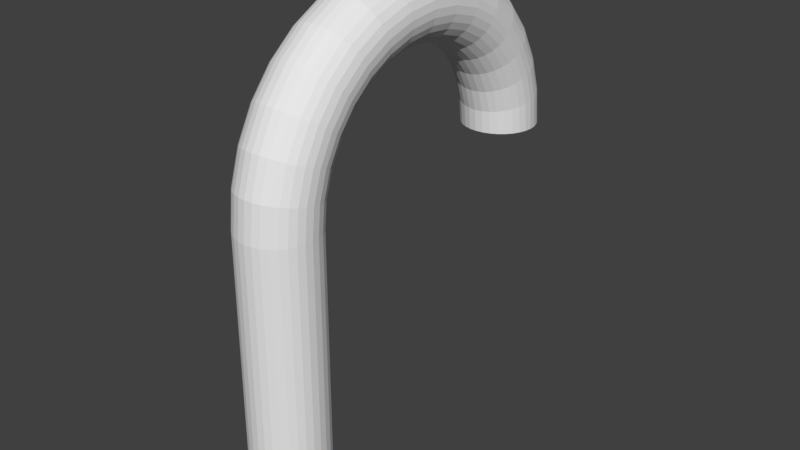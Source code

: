 # Source: candycane.blend  (saved by Blender 2.78.0; exported with 4.5.12 LTS)
import bpy
from mathutils import Matrix  # noqa: F401  (used for matrix-valued properties, if any)

bpy.ops.wm.read_factory_settings(use_empty=True)
scene = bpy.context.scene
scene.name = 'Scene'

# ---- collections
col_collection_1 = bpy.data.collections.new('Collection 1'); scene.collection.children.link(col_collection_1)

# ---- world
world_world = bpy.data.worlds.new('World'); scene.world = world_world
world_world.color = (0.05088, 0.05088, 0.05088)
world_world.use_sun_shadow = False
world_world.sun_shadow_jitter_overblur = 0.0
world_world.cycles.sampling_method = 'MANUAL'

# ---- meshes
me_cylinder_003 = bpy.data.meshes.new('Cylinder.003')
me_cylinder_003.from_pydata([(1.8e-14, 9.0, 1.005), (0.1951, 8.981, 1.005), (0.3827, 8.924, 1.005), (0.5556, 8.831, 1.005), (0.7071, 8.707, 1.005), (0.8315, 8.556, 1.005), (0.9239, 8.383, 1.005), (0.9808, 8.195, 1.005), (1.0, 8.0, 1.005), (0.9808, 7.805, 1.005), (0.9239, 7.617, 1.005), (0.8315, 7.444, 1.005), (0.7071, 7.293, 1.005), (0.5556, 7.169, 1.005), (0.3827, 7.076, 1.005), (0.1951, 7.019, 1.005), (2.712e-14, 7.0, 1.005), (-0.1951, 7.019, 1.005), (-0.3827, 7.076, 1.005), (-0.5556, 7.169, 1.005), (-0.7071, 7.293, 1.005), (-0.8315, 7.444, 1.005), (-0.9239, 7.617, 1.005), (-0.9808, 7.805, 1.005), (-1.0, 8.0, 1.005), (-0.9808, 8.195, 1.005), (-0.9239, 8.383, 1.005), (-0.8315, 8.556, 1.005), (-0.7071, 8.707, 1.005), (-0.5556, 8.831, 1.005), (-0.3827, 8.924, 1.005), (-0.1951, 8.981, 1.005), (-7.364e-08, 8.904, 1.249), (0.1951, 8.885, 1.248), (0.3827, 8.829, 1.245), (0.5556, 8.739, 1.241), (0.7071, 8.617, 1.235), (0.8315, 8.468, 1.227), (0.9239, 8.298, 1.219), (0.9808, 8.114, 1.21), (1.0, 7.923, 1.2), (0.9808, 7.732, 1.191), (0.9239, 7.548, 1.181), (0.8315, 7.378, 1.173), (0.7071, 7.23, 1.166), (0.5556, 7.108, 1.16), (0.3827, 7.017, 1.155), (0.1951, 6.961, 1.152), (-4.419e-08, 6.942, 1.151), (-0.1951, 6.961, 1.152), (-0.3827, 7.017, 1.155), (-0.5556, 7.108, 1.16), (-0.7071, 7.23, 1.166), (-0.8315, 7.378, 1.173), (-0.9239, 7.548, 1.181), (-0.9808, 7.732, 1.191), (-1.0, 7.923, 1.2), (-0.9808, 8.114, 1.21), (-0.9239, 8.298, 1.219), (-0.8315, 8.468, 1.227), (-0.7071, 8.617, 1.235), (-0.5556, 8.739, 1.241), (-0.3827, 8.829, 1.245), (-0.1951, 8.885, 1.248), (-1.445e-07, 8.619, 1.483), (0.1951, 8.602, 1.482), (0.3827, 8.549, 1.476), (0.5556, 8.464, 1.467), (0.7071, 8.349, 1.455), (0.8315, 8.209, 1.441), (0.9239, 8.049, 1.424), (0.9808, 7.876, 1.406), (1.0, 7.696, 1.388), (0.9808, 7.515, 1.369), (0.9239, 7.342, 1.351), (0.8315, 7.182, 1.335), (0.7071, 7.042, 1.32), (0.5556, 6.927, 1.308), (0.3827, 6.842, 1.299), (0.1951, 6.789, 1.294), (-8.668e-08, 6.772, 1.292), (-0.1951, 6.789, 1.294), (-0.3827, 6.842, 1.299), (-0.5556, 6.927, 1.308), (-0.7071, 7.042, 1.32), (-0.8315, 7.182, 1.335), (-0.9239, 7.342, 1.351), (-0.9808, 7.515, 1.369), (-1.0, 7.696, 1.388), (-0.9808, 7.876, 1.406), (-0.9239, 8.049, 1.424), (-0.8315, 8.209, 1.441), (-0.7071, 8.349, 1.455), (-0.5556, 8.464, 1.467), (-0.3827, 8.549, 1.476), (-0.1951, 8.602, 1.482), (-2.097e-07, 8.157, 1.699), (0.1951, 8.141, 1.697), (0.3827, 8.094, 1.689), (0.5556, 8.017, 1.676), (0.7071, 7.914, 1.659), (0.8315, 7.788, 1.638), (0.9239, 7.644, 1.614), (0.9808, 7.488, 1.588), (1.0, 7.326, 1.561), (0.9808, 7.164, 1.533), (0.9239, 7.008, 1.507), (0.8315, 6.864, 1.483), (0.7071, 6.738, 1.462), (0.5556, 6.635, 1.445), (0.3827, 6.558, 1.432), (0.1951, 6.51, 1.424), (-1.258e-07, 6.494, 1.422), (-0.1951, 6.51, 1.424), (-0.3827, 6.558, 1.432), (-0.5556, 6.635, 1.445), (-0.7071, 6.738, 1.462), (-0.8315, 6.864, 1.483), (-0.9239, 7.008, 1.507), (-0.9808, 7.164, 1.533), (-1.0, 7.326, 1.561), (-0.9808, 7.488, 1.588), (-0.9239, 7.644, 1.614), (-0.8315, 7.788, 1.638), (-0.7071, 7.914, 1.659), (-0.5556, 8.017, 1.676), (-0.3827, 8.094, 1.689), (-0.1951, 8.141, 1.697), (-2.669e-07, 7.536, 1.889), (0.1951, 7.522, 1.885), (0.3827, 7.482, 1.875), (0.5556, 7.416, 1.859), (0.7071, 7.328, 1.837), (0.8315, 7.221, 1.81), (0.9239, 7.099, 1.78), (0.9808, 6.966, 1.747), (1.0, 6.828, 1.712), (0.9808, 6.69, 1.678), (0.9239, 6.558, 1.644), (0.8315, 6.436, 1.614), (0.7071, 6.328, 1.587), (0.5556, 6.24, 1.565), (0.3827, 6.175, 1.549), (0.1951, 6.135, 1.539), (-1.602e-07, 6.121, 1.535), (-0.1951, 6.135, 1.539), (-0.3827, 6.175, 1.549), (-0.5556, 6.24, 1.565), (-0.7071, 6.328, 1.587), (-0.8315, 6.436, 1.614), (-0.9239, 6.558, 1.644), (-0.9808, 6.69, 1.678), (-1.0, 6.828, 1.712), (-0.9808, 6.966, 1.747), (-0.9239, 7.099, 1.78), (-0.8315, 7.221, 1.81), (-0.7071, 7.328, 1.837), (-0.5556, 7.416, 1.859), (-0.3827, 7.482, 1.875), (-0.1951, 7.522, 1.885), (-3.139e-07, 6.778, 2.044), (0.1951, 6.767, 2.04), (0.3827, 6.736, 2.029), (0.5556, 6.684, 2.009), (0.7071, 6.615, 1.983), (0.8315, 6.531, 1.952), (0.9239, 6.435, 1.916), (0.9808, 6.331, 1.877), (1.0, 6.222, 1.836), (0.9808, 6.114, 1.796), (0.9239, 6.01, 1.757), (0.8315, 5.914, 1.721), (0.7071, 5.829, 1.689), (0.5556, 5.76, 1.664), (0.3827, 5.709, 1.644), (0.1951, 5.677, 1.633), (-1.883e-07, 5.667, 1.629), (-0.1951, 5.677, 1.633), (-0.3827, 5.709, 1.644), (-0.5556, 5.76, 1.664), (-0.7071, 5.829, 1.689), (-0.8315, 5.914, 1.721), (-0.9239, 6.01, 1.757), (-0.9808, 6.114, 1.796), (-1.0, 6.222, 1.836), (-0.9808, 6.331, 1.877), (-0.9239, 6.435, 1.916), (-0.8315, 6.531, 1.952), (-0.7071, 6.615, 1.983), (-0.5556, 6.684, 2.009), (-0.3827, 6.736, 2.029), (-0.1951, 6.767, 2.04), (-3.488e-07, 5.913, 2.16), (0.1951, 5.906, 2.155), (0.3827, 5.884, 2.142), (0.5556, 5.849, 2.121), (0.7071, 5.801, 2.092), (0.8315, 5.743, 2.057), (0.9239, 5.677, 2.017), (0.9808, 5.605, 1.974), (1.0, 5.531, 1.929), (0.9808, 5.456, 1.884), (0.9239, 5.384, 1.84), (0.8315, 5.318, 1.801), (0.7071, 5.26, 1.766), (0.5556, 5.213, 1.737), (0.3827, 5.177, 1.715), (0.1951, 5.155, 1.702), (-2.093e-07, 5.148, 1.698), (-0.1951, 5.155, 1.702), (-0.3827, 5.177, 1.715), (-0.5556, 5.213, 1.737), (-0.7071, 5.26, 1.766), (-0.8315, 5.318, 1.801), (-0.9239, 5.384, 1.84), (-0.9808, 5.456, 1.884), (-1.0, 5.531, 1.929), (-0.9808, 5.605, 1.974), (-0.9239, 5.677, 2.017), (-0.8315, 5.743, 2.057), (-0.7071, 5.801, 2.092), (-0.5556, 5.849, 2.121), (-0.3827, 5.884, 2.142), (-0.1951, 5.906, 2.155), (-3.702e-07, 4.975, 2.231), (0.1951, 4.972, 2.226), (0.3827, 4.961, 2.212), (0.5556, 4.943, 2.19), (0.7071, 4.918, 2.159), (0.8315, 4.889, 2.122), (0.9239, 4.855, 2.08), (0.9808, 4.818, 2.034), (1.0, 4.78, 1.986), (0.9808, 4.742, 1.938), (0.9239, 4.706, 1.892), (0.8315, 4.672, 1.85), (0.7071, 4.642, 1.812), (0.5556, 4.618, 1.782), (0.3827, 4.6, 1.759), (0.1951, 4.589, 1.745), (-2.221e-07, 4.585, 1.741), (-0.1951, 4.589, 1.745), (-0.3827, 4.6, 1.759), (-0.5556, 4.618, 1.782), (-0.7071, 4.642, 1.812), (-0.8315, 4.672, 1.85), (-0.9239, 4.706, 1.892), (-0.9808, 4.742, 1.938), (-1.0, 4.78, 1.986), (-0.9808, 4.818, 2.034), (-0.9239, 4.855, 2.08), (-0.8315, 4.889, 2.122), (-0.7071, 4.918, 2.159), (-0.5556, 4.943, 2.19), (-0.3827, 4.961, 2.212), (-0.1951, 4.972, 2.226), (-3.775e-07, 4.0, 2.255), (0.1951, 4.0, 2.25), (0.3827, 4.0, 2.236), (0.5556, 4.0, 2.213), (0.7071, 4.0, 2.182), (0.8315, 4.0, 2.144), (0.9239, 4.0, 2.101), (0.9808, 4.0, 2.054), (1.0, 4.0, 2.005), (0.9808, 4.0, 1.956), (0.9239, 4.0, 1.909), (0.8315, 4.0, 1.866), (0.7071, 4.0, 1.828), (0.5556, 4.0, 1.797), (0.3827, 4.0, 1.774), (0.1951, 4.0, 1.76), (-2.265e-07, 4.0, 1.755), (-0.1951, 4.0, 1.76), (-0.3827, 4.0, 1.774), (-0.5556, 4.0, 1.797), (-0.7071, 4.0, 1.828), (-0.8315, 4.0, 1.866), (-0.9239, 4.0, 1.909), (-0.9808, 4.0, 1.956), (-1.0, 4.0, 2.005), (-0.9808, 4.0, 2.054), (-0.9239, 4.0, 2.101), (-0.8315, 4.0, 2.144), (-0.7071, 4.0, 2.182), (-0.5556, 4.0, 2.213), (-0.3827, 4.0, 2.236), (-0.1951, 4.0, 2.25), (-3.702e-07, 3.025, 2.231), (0.1951, 3.028, 2.226), (0.3827, 3.039, 2.212), (0.5556, 3.057, 2.19), (0.7071, 3.082, 2.159), (0.8315, 3.111, 2.122), (0.9239, 3.145, 2.08), (0.9808, 3.182, 2.034), (1.0, 3.22, 1.986), (0.9808, 3.258, 1.938), (0.9239, 3.294, 1.892), (0.8315, 3.328, 1.85), (0.7071, 3.358, 1.812), (0.5556, 3.382, 1.782), (0.3827, 3.4, 1.759), (0.1951, 3.411, 1.745), (-2.221e-07, 3.415, 1.741), (-0.1951, 3.411, 1.745), (-0.3827, 3.4, 1.759), (-0.5556, 3.382, 1.782), (-0.7071, 3.358, 1.812), (-0.8315, 3.328, 1.85), (-0.9239, 3.294, 1.892), (-0.9808, 3.258, 1.938), (-1.0, 3.22, 1.986), (-0.9808, 3.182, 2.034), (-0.9239, 3.145, 2.08), (-0.8315, 3.111, 2.122), (-0.7071, 3.082, 2.159), (-0.5556, 3.057, 2.19), (-0.3827, 3.039, 2.212), (-0.1951, 3.028, 2.226), (-3.488e-07, 2.087, 2.16), (0.1951, 2.094, 2.155), (0.3827, 2.116, 2.142), (0.5556, 2.151, 2.121), (0.7071, 2.199, 2.092), (0.8315, 2.257, 2.057), (0.9239, 2.323, 2.017), (0.9808, 2.395, 1.974), (1.0, 2.469, 1.929), (0.9808, 2.544, 1.884), (0.9239, 2.616, 1.84), (0.8315, 2.682, 1.801), (0.7071, 2.74, 1.766), (0.5556, 2.787, 1.737), (0.3827, 2.823, 1.715), (0.1951, 2.845, 1.702), (-2.093e-07, 2.852, 1.698), (-0.1951, 2.845, 1.702), (-0.3827, 2.823, 1.715), (-0.5556, 2.787, 1.737), (-0.7071, 2.74, 1.766), (-0.8315, 2.682, 1.801), (-0.9239, 2.616, 1.84), (-0.9808, 2.544, 1.884), (-1.0, 2.469, 1.929), (-0.9808, 2.395, 1.974), (-0.9239, 2.323, 2.017), (-0.8315, 2.257, 2.057), (-0.7071, 2.199, 2.092), (-0.5556, 2.151, 2.121), (-0.3827, 2.116, 2.142), (-0.1951, 2.094, 2.155), (-3.139e-07, 1.222, 2.044), (0.1951, 1.233, 2.04), (0.3827, 1.264, 2.029), (0.5556, 1.316, 2.009), (0.7071, 1.385, 1.983), (0.8315, 1.469, 1.952), (0.9239, 1.565, 1.916), (0.9808, 1.669, 1.877), (1.0, 1.778, 1.836), (0.9808, 1.886, 1.796), (0.9239, 1.99, 1.757), (0.8315, 2.086, 1.721), (0.7071, 2.171, 1.689), (0.5556, 2.24, 1.664), (0.3827, 2.291, 1.644), (0.1951, 2.323, 1.633), (-1.883e-07, 2.333, 1.629), (-0.1951, 2.323, 1.633), (-0.3827, 2.291, 1.644), (-0.5556, 2.24, 1.664), (-0.7071, 2.171, 1.689), (-0.8315, 2.086, 1.721), (-0.9239, 1.99, 1.757), (-0.9808, 1.886, 1.796), (-1.0, 1.778, 1.836), (-0.9808, 1.669, 1.877), (-0.9239, 1.565, 1.916), (-0.8315, 1.469, 1.952), (-0.7071, 1.385, 1.983), (-0.5556, 1.316, 2.009), (-0.3827, 1.264, 2.029), (-0.1951, 1.233, 2.04), (-2.669e-07, 0.4645, 1.889), (0.1951, 0.4781, 1.885), (0.3827, 0.5183, 1.875), (0.5556, 0.5836, 1.859), (0.7071, 0.6716, 1.837), (0.8315, 0.7787, 1.81), (0.9239, 0.901, 1.78), (0.9808, 1.034, 1.747), (1.0, 1.172, 1.712), (0.9808, 1.31, 1.678), (0.9239, 1.442, 1.644), (0.8315, 1.564, 1.614), (0.7071, 1.672, 1.587), (0.5556, 1.76, 1.565), (0.3827, 1.825, 1.549), (0.1951, 1.865, 1.539), (-1.602e-07, 1.879, 1.535), (-0.1951, 1.865, 1.539), (-0.3827, 1.825, 1.549), (-0.5556, 1.76, 1.565), (-0.7071, 1.672, 1.587), (-0.8315, 1.564, 1.614), (-0.9239, 1.442, 1.644), (-0.9808, 1.31, 1.678), (-1.0, 1.172, 1.712), (-0.9808, 1.034, 1.747), (-0.9239, 0.901, 1.78), (-0.8315, 0.7787, 1.81), (-0.7071, 0.6716, 1.837), (-0.5556, 0.5836, 1.859), (-0.3827, 0.5183, 1.875), (-0.1951, 0.4781, 1.885), (-2.097e-07, -0.1573, 1.699), (0.1951, -0.1414, 1.697), (0.3827, -0.09405, 1.689), (0.5556, -0.01722, 1.676), (0.7071, 0.08619, 1.659), (0.8315, 0.2122, 1.638), (0.9239, 0.3559, 1.614), (0.9808, 0.5119, 1.588), (1.0, 0.6741, 1.561), (0.9808, 0.8363, 1.533), (0.9239, 0.9923, 1.507), (0.8315, 1.136, 1.483), (0.7071, 1.262, 1.462), (0.5556, 1.365, 1.445), (0.3827, 1.442, 1.432), (0.1951, 1.49, 1.424), (-1.258e-07, 1.506, 1.422), (-0.1951, 1.49, 1.424), (-0.3827, 1.442, 1.432), (-0.5556, 1.365, 1.445), (-0.7071, 1.262, 1.462), (-0.8315, 1.136, 1.483), (-0.9239, 0.9923, 1.507), (-0.9808, 0.8363, 1.533), (-1.0, 0.6741, 1.561), (-0.9808, 0.5119, 1.588), (-0.9239, 0.3559, 1.614), (-0.8315, 0.2122, 1.638), (-0.7071, 0.08619, 1.659), (-0.5556, -0.01722, 1.676), (-0.3827, -0.09405, 1.689), (-0.1951, -0.1414, 1.697), (-1.445e-07, -0.6194, 1.483), (0.1951, -0.6016, 1.482), (0.3827, -0.5491, 1.476), (0.5556, -0.4637, 1.467), (0.7071, -0.3488, 1.455), (0.8315, -0.2088, 1.441), (0.9239, -0.04907, 1.424), (0.9808, 0.1242, 1.406), (1.0, 0.3045, 1.388), (0.9808, 0.4847, 1.369), (0.9239, 0.658, 1.351), (0.8315, 0.8178, 1.335), (0.7071, 0.9578, 1.32), (0.5556, 1.073, 1.308), (0.3827, 1.158, 1.299), (0.1951, 1.211, 1.294), (-8.668e-08, 1.228, 1.292), (-0.1951, 1.211, 1.294), (-0.3827, 1.158, 1.299), (-0.5556, 1.073, 1.308), (-0.7071, 0.9578, 1.32), (-0.8315, 0.8178, 1.335), (-0.9239, 0.658, 1.351), (-0.9808, 0.4847, 1.369), (-1.0, 0.3045, 1.388), (-0.9808, 0.1242, 1.406), (-0.9239, -0.04907, 1.424), (-0.8315, -0.2088, 1.441), (-0.7071, -0.3488, 1.455), (-0.5556, -0.4637, 1.467), (-0.3827, -0.5491, 1.476), (-0.1951, -0.6016, 1.482), (-7.364e-08, -0.9039, 1.249), (0.1951, -0.8851, 1.248), (0.3827, -0.8293, 1.245), (0.5556, -0.7386, 1.241), (0.7071, -0.6167, 1.235), (0.8315, -0.468, 1.227), (0.9239, -0.2985, 1.219), (0.9808, -0.1145, 1.21), (1.0, 0.07686, 1.2), (0.9808, 0.2682, 1.191), (0.9239, 0.4522, 1.181), (0.8315, 0.6218, 1.173), (0.7071, 0.7704, 1.166), (0.5556, 0.8924, 1.16), (0.3827, 0.983, 1.155), (0.1951, 1.039, 1.152), (-4.419e-08, 1.058, 1.151), (-0.1951, 1.039, 1.152), (-0.3827, 0.983, 1.155), (-0.5556, 0.8924, 1.16), (-0.7071, 0.7704, 1.166), (-0.8315, 0.6218, 1.173), (-0.9239, 0.4522, 1.181), (-0.9808, 0.2682, 1.191), (-1.0, 0.07686, 1.2), (-0.9808, -0.1145, 1.21), (-0.9239, -0.2985, 1.219), (-0.8315, -0.468, 1.227), (-0.7071, -0.6167, 1.235), (-0.5556, -0.7386, 1.241), (-0.3827, -0.8293, 1.245), (-0.1951, -0.8851, 1.248), (1.8e-14, -1.0, 1.005), (0.1951, -0.9808, 1.005), (0.3827, -0.9239, 1.005), (0.5556, -0.8315, 1.005), (0.7071, -0.7071, 1.005), (0.8315, -0.5556, 1.005), (0.9239, -0.3827, 1.005), (0.9808, -0.1951, 1.005), (1.0, 0.0, 1.005), (0.9808, 0.1951, 1.005), (0.9239, 0.3827, 1.005), (0.8315, 0.5556, 1.005), (0.7071, 0.7071, 1.005), (0.5556, 0.8315, 1.005), (0.3827, 0.9239, 1.005), (0.1951, 0.9808, 1.005), (2.712e-14, 1.0, 1.005), (-0.1951, 0.9808, 1.005), (-0.3827, 0.9239, 1.005), (-0.5556, 0.8315, 1.005), (-0.7071, 0.7071, 1.005), (-0.8315, 0.5556, 1.005), (-0.9239, 0.3827, 1.005), (-0.9808, 0.1951, 1.005), (-1.0, 0.0, 1.005), (-0.9808, -0.1951, 1.005), (-0.9239, -0.3827, 1.005), (-0.8315, -0.5556, 1.005), (-0.7071, -0.7071, 1.005), (-0.5556, -0.8315, 1.005), (-0.3827, -0.9239, 1.005), (-0.1951, -0.9808, 1.005), (0.0, 1.0, -1.0), (0.1951, 0.9808, -1.0), (0.3827, 0.9239, -1.0), (0.5556, 0.8315, -1.0), (0.7071, 0.7071, -1.0), (0.8315, 0.5556, -1.0), (0.9239, 0.3827, -1.0), (0.9808, 0.1951, -1.0), (1.0, 7.55e-08, -1.0), (0.9808, -0.1951, -1.0), (0.9239, -0.3827, -1.0), (0.8315, -0.5556, -1.0), (0.7071, -0.7071, -1.0), (0.5556, -0.8315, -1.0), (0.3827, -0.9239, -1.0), (0.1951, -0.9808, -1.0), (-3.258e-07, -1.0, -1.0), (-0.1951, -0.9808, -1.0), (-0.3827, -0.9239, -1.0), (-0.5556, -0.8315, -1.0), (-0.7071, -0.7071, -1.0), (-0.8315, -0.5556, -1.0), (-0.9239, -0.3827, -1.0), (-0.9808, -0.1951, -1.0), (-1.0, 9.656e-07, -1.0), (-0.9808, 0.1951, -1.0), (-0.9239, 0.3827, -1.0), (-0.8315, 0.5556, -1.0), (-0.7071, 0.7071, -1.0), (-0.5556, 0.8315, -1.0), (-0.3827, 0.9239, -1.0), (-0.1951, 0.9808, -1.0)], [], [(0, 32, 33, 1), (1, 33, 34, 2), (2, 34, 35, 3), (3, 35, 36, 4), (4, 36, 37, 5), (5, 37, 38, 6), (6, 38, 39, 7), (7, 39, 40, 8), (8, 40, 41, 9), (9, 41, 42, 10), (10, 42, 43, 11), (11, 43, 44, 12), (12, 44, 45, 13), (13, 45, 46, 14), (14, 46, 47, 15), (15, 47, 48, 16), (16, 48, 49, 17), (17, 49, 50, 18), (18, 50, 51, 19), (19, 51, 52, 20), (20, 52, 53, 21), (21, 53, 54, 22), (22, 54, 55, 23), (23, 55, 56, 24), (24, 56, 57, 25), (25, 57, 58, 26), (26, 58, 59, 27), (27, 59, 60, 28), (28, 60, 61, 29), (29, 61, 62, 30), (30, 62, 63, 31), (31, 63, 32, 0), (32, 64, 65, 33), (33, 65, 66, 34), (34, 66, 67, 35), (35, 67, 68, 36), (36, 68, 69, 37), (37, 69, 70, 38), (38, 70, 71, 39), (39, 71, 72, 40), (40, 72, 73, 41), (41, 73, 74, 42), (42, 74, 75, 43), (43, 75, 76, 44), (44, 76, 77, 45), (45, 77, 78, 46), (46, 78, 79, 47), (47, 79, 80, 48), (48, 80, 81, 49), (49, 81, 82, 50), (50, 82, 83, 51), (51, 83, 84, 52), (52, 84, 85, 53), (53, 85, 86, 54), (54, 86, 87, 55), (55, 87, 88, 56), (56, 88, 89, 57), (57, 89, 90, 58), (58, 90, 91, 59), (59, 91, 92, 60), (60, 92, 93, 61), (61, 93, 94, 62), (62, 94, 95, 63), (63, 95, 64, 32), (64, 96, 97, 65), (65, 97, 98, 66), (66, 98, 99, 67), (67, 99, 100, 68), (68, 100, 101, 69), (69, 101, 102, 70), (70, 102, 103, 71), (71, 103, 104, 72), (72, 104, 105, 73), (73, 105, 106, 74), (74, 106, 107, 75), (75, 107, 108, 76), (76, 108, 109, 77), (77, 109, 110, 78), (78, 110, 111, 79), (79, 111, 112, 80), (80, 112, 113, 81), (81, 113, 114, 82), (82, 114, 115, 83), (83, 115, 116, 84), (84, 116, 117, 85), (85, 117, 118, 86), (86, 118, 119, 87), (87, 119, 120, 88), (88, 120, 121, 89), (89, 121, 122, 90), (90, 122, 123, 91), (91, 123, 124, 92), (92, 124, 125, 93), (93, 125, 126, 94), (94, 126, 127, 95), (95, 127, 96, 64), (96, 128, 129, 97), (97, 129, 130, 98), (98, 130, 131, 99), (99, 131, 132, 100), (100, 132, 133, 101), (101, 133, 134, 102), (102, 134, 135, 103), (103, 135, 136, 104), (104, 136, 137, 105), (105, 137, 138, 106), (106, 138, 139, 107), (107, 139, 140, 108), (108, 140, 141, 109), (109, 141, 142, 110), (110, 142, 143, 111), (111, 143, 144, 112), (112, 144, 145, 113), (113, 145, 146, 114), (114, 146, 147, 115), (115, 147, 148, 116), (116, 148, 149, 117), (117, 149, 150, 118), (118, 150, 151, 119), (119, 151, 152, 120), (120, 152, 153, 121), (121, 153, 154, 122), (122, 154, 155, 123), (123, 155, 156, 124), (124, 156, 157, 125), (125, 157, 158, 126), (126, 158, 159, 127), (127, 159, 128, 96), (128, 160, 161, 129), (129, 161, 162, 130), (130, 162, 163, 131), (131, 163, 164, 132), (132, 164, 165, 133), (133, 165, 166, 134), (134, 166, 167, 135), (135, 167, 168, 136), (136, 168, 169, 137), (137, 169, 170, 138), (138, 170, 171, 139), (139, 171, 172, 140), (140, 172, 173, 141), (141, 173, 174, 142), (142, 174, 175, 143), (143, 175, 176, 144), (144, 176, 177, 145), (145, 177, 178, 146), (146, 178, 179, 147), (147, 179, 180, 148), (148, 180, 181, 149), (149, 181, 182, 150), (150, 182, 183, 151), (151, 183, 184, 152), (152, 184, 185, 153), (153, 185, 186, 154), (154, 186, 187, 155), (155, 187, 188, 156), (156, 188, 189, 157), (157, 189, 190, 158), (158, 190, 191, 159), (159, 191, 160, 128), (160, 192, 193, 161), (161, 193, 194, 162), (162, 194, 195, 163), (163, 195, 196, 164), (164, 196, 197, 165), (165, 197, 198, 166), (166, 198, 199, 167), (167, 199, 200, 168), (168, 200, 201, 169), (169, 201, 202, 170), (170, 202, 203, 171), (171, 203, 204, 172), (172, 204, 205, 173), (173, 205, 206, 174), (174, 206, 207, 175), (175, 207, 208, 176), (176, 208, 209, 177), (177, 209, 210, 178), (178, 210, 211, 179), (179, 211, 212, 180), (180, 212, 213, 181), (181, 213, 214, 182), (182, 214, 215, 183), (183, 215, 216, 184), (184, 216, 217, 185), (185, 217, 218, 186), (186, 218, 219, 187), (187, 219, 220, 188), (188, 220, 221, 189), (189, 221, 222, 190), (190, 222, 223, 191), (191, 223, 192, 160), (192, 224, 225, 193), (193, 225, 226, 194), (194, 226, 227, 195), (195, 227, 228, 196), (196, 228, 229, 197), (197, 229, 230, 198), (198, 230, 231, 199), (199, 231, 232, 200), (200, 232, 233, 201), (201, 233, 234, 202), (202, 234, 235, 203), (203, 235, 236, 204), (204, 236, 237, 205), (205, 237, 238, 206), (206, 238, 239, 207), (207, 239, 240, 208), (208, 240, 241, 209), (209, 241, 242, 210), (210, 242, 243, 211), (211, 243, 244, 212), (212, 244, 245, 213), (213, 245, 246, 214), (214, 246, 247, 215), (215, 247, 248, 216), (216, 248, 249, 217), (217, 249, 250, 218), (218, 250, 251, 219), (219, 251, 252, 220), (220, 252, 253, 221), (221, 253, 254, 222), (222, 254, 255, 223), (223, 255, 224, 192), (224, 256, 257, 225), (225, 257, 258, 226), (226, 258, 259, 227), (227, 259, 260, 228), (228, 260, 261, 229), (229, 261, 262, 230), (230, 262, 263, 231), (231, 263, 264, 232), (232, 264, 265, 233), (233, 265, 266, 234), (234, 266, 267, 235), (235, 267, 268, 236), (236, 268, 269, 237), (237, 269, 270, 238), (238, 270, 271, 239), (239, 271, 272, 240), (240, 272, 273, 241), (241, 273, 274, 242), (242, 274, 275, 243), (243, 275, 276, 244), (244, 276, 277, 245), (245, 277, 278, 246), (246, 278, 279, 247), (247, 279, 280, 248), (248, 280, 281, 249), (249, 281, 282, 250), (250, 282, 283, 251), (251, 283, 284, 252), (252, 284, 285, 253), (253, 285, 286, 254), (254, 286, 287, 255), (255, 287, 256, 224), (256, 288, 289, 257), (257, 289, 290, 258), (258, 290, 291, 259), (259, 291, 292, 260), (260, 292, 293, 261), (261, 293, 294, 262), (262, 294, 295, 263), (263, 295, 296, 264), (264, 296, 297, 265), (265, 297, 298, 266), (266, 298, 299, 267), (267, 299, 300, 268), (268, 300, 301, 269), (269, 301, 302, 270), (270, 302, 303, 271), (271, 303, 304, 272), (272, 304, 305, 273), (273, 305, 306, 274), (274, 306, 307, 275), (275, 307, 308, 276), (276, 308, 309, 277), (277, 309, 310, 278), (278, 310, 311, 279), (279, 311, 312, 280), (280, 312, 313, 281), (281, 313, 314, 282), (282, 314, 315, 283), (283, 315, 316, 284), (284, 316, 317, 285), (285, 317, 318, 286), (286, 318, 319, 287), (287, 319, 288, 256), (288, 320, 321, 289), (289, 321, 322, 290), (290, 322, 323, 291), (291, 323, 324, 292), (292, 324, 325, 293), (293, 325, 326, 294), (294, 326, 327, 295), (295, 327, 328, 296), (296, 328, 329, 297), (297, 329, 330, 298), (298, 330, 331, 299), (299, 331, 332, 300), (300, 332, 333, 301), (301, 333, 334, 302), (302, 334, 335, 303), (303, 335, 336, 304), (304, 336, 337, 305), (305, 337, 338, 306), (306, 338, 339, 307), (307, 339, 340, 308), (308, 340, 341, 309), (309, 341, 342, 310), (310, 342, 343, 311), (311, 343, 344, 312), (312, 344, 345, 313), (313, 345, 346, 314), (314, 346, 347, 315), (315, 347, 348, 316), (316, 348, 349, 317), (317, 349, 350, 318), (318, 350, 351, 319), (319, 351, 320, 288), (320, 352, 353, 321), (321, 353, 354, 322), (322, 354, 355, 323), (323, 355, 356, 324), (324, 356, 357, 325), (325, 357, 358, 326), (326, 358, 359, 327), (327, 359, 360, 328), (328, 360, 361, 329), (329, 361, 362, 330), (330, 362, 363, 331), (331, 363, 364, 332), (332, 364, 365, 333), (333, 365, 366, 334), (334, 366, 367, 335), (335, 367, 368, 336), (336, 368, 369, 337), (337, 369, 370, 338), (338, 370, 371, 339), (339, 371, 372, 340), (340, 372, 373, 341), (341, 373, 374, 342), (342, 374, 375, 343), (343, 375, 376, 344), (344, 376, 377, 345), (345, 377, 378, 346), (346, 378, 379, 347), (347, 379, 380, 348), (348, 380, 381, 349), (349, 381, 382, 350), (350, 382, 383, 351), (351, 383, 352, 320), (352, 384, 385, 353), (353, 385, 386, 354), (354, 386, 387, 355), (355, 387, 388, 356), (356, 388, 389, 357), (357, 389, 390, 358), (358, 390, 391, 359), (359, 391, 392, 360), (360, 392, 393, 361), (361, 393, 394, 362), (362, 394, 395, 363), (363, 395, 396, 364), (364, 396, 397, 365), (365, 397, 398, 366), (366, 398, 399, 367), (367, 399, 400, 368), (368, 400, 401, 369), (369, 401, 402, 370), (370, 402, 403, 371), (371, 403, 404, 372), (372, 404, 405, 373), (373, 405, 406, 374), (374, 406, 407, 375), (375, 407, 408, 376), (376, 408, 409, 377), (377, 409, 410, 378), (378, 410, 411, 379), (379, 411, 412, 380), (380, 412, 413, 381), (381, 413, 414, 382), (382, 414, 415, 383), (383, 415, 384, 352), (384, 416, 417, 385), (385, 417, 418, 386), (386, 418, 419, 387), (387, 419, 420, 388), (388, 420, 421, 389), (389, 421, 422, 390), (390, 422, 423, 391), (391, 423, 424, 392), (392, 424, 425, 393), (393, 425, 426, 394), (394, 426, 427, 395), (395, 427, 428, 396), (396, 428, 429, 397), (397, 429, 430, 398), (398, 430, 431, 399), (399, 431, 432, 400), (400, 432, 433, 401), (401, 433, 434, 402), (402, 434, 435, 403), (403, 435, 436, 404), (404, 436, 437, 405), (405, 437, 438, 406), (406, 438, 439, 407), (407, 439, 440, 408), (408, 440, 441, 409), (409, 441, 442, 410), (410, 442, 443, 411), (411, 443, 444, 412), (412, 444, 445, 413), (413, 445, 446, 414), (414, 446, 447, 415), (415, 447, 416, 384), (416, 448, 449, 417), (417, 449, 450, 418), (418, 450, 451, 419), (419, 451, 452, 420), (420, 452, 453, 421), (421, 453, 454, 422), (422, 454, 455, 423), (423, 455, 456, 424), (424, 456, 457, 425), (425, 457, 458, 426), (426, 458, 459, 427), (427, 459, 460, 428), (428, 460, 461, 429), (429, 461, 462, 430), (430, 462, 463, 431), (431, 463, 464, 432), (432, 464, 465, 433), (433, 465, 466, 434), (434, 466, 467, 435), (435, 467, 468, 436), (436, 468, 469, 437), (437, 469, 470, 438), (438, 470, 471, 439), (439, 471, 472, 440), (440, 472, 473, 441), (441, 473, 474, 442), (442, 474, 475, 443), (443, 475, 476, 444), (444, 476, 477, 445), (445, 477, 478, 446), (446, 478, 479, 447), (447, 479, 448, 416), (448, 480, 481, 449), (449, 481, 482, 450), (450, 482, 483, 451), (451, 483, 484, 452), (452, 484, 485, 453), (453, 485, 486, 454), (454, 486, 487, 455), (455, 487, 488, 456), (456, 488, 489, 457), (457, 489, 490, 458), (458, 490, 491, 459), (459, 491, 492, 460), (460, 492, 493, 461), (461, 493, 494, 462), (462, 494, 495, 463), (463, 495, 496, 464), (464, 496, 497, 465), (465, 497, 498, 466), (466, 498, 499, 467), (467, 499, 500, 468), (468, 500, 501, 469), (469, 501, 502, 470), (470, 502, 503, 471), (471, 503, 504, 472), (472, 504, 505, 473), (473, 505, 506, 474), (474, 506, 507, 475), (475, 507, 508, 476), (476, 508, 509, 477), (477, 509, 510, 478), (478, 510, 511, 479), (479, 511, 480, 448), (480, 512, 513, 481), (481, 513, 514, 482), (482, 514, 515, 483), (483, 515, 516, 484), (484, 516, 517, 485), (485, 517, 518, 486), (486, 518, 519, 487), (487, 519, 520, 488), (488, 520, 521, 489), (489, 521, 522, 490), (490, 522, 523, 491), (491, 523, 524, 492), (492, 524, 525, 493), (493, 525, 526, 494), (494, 526, 527, 495), (495, 527, 528, 496), (496, 528, 529, 497), (497, 529, 530, 498), (498, 530, 531, 499), (499, 531, 532, 500), (500, 532, 533, 501), (501, 533, 534, 502), (502, 534, 535, 503), (503, 535, 536, 504), (504, 536, 537, 505), (505, 537, 538, 506), (506, 538, 539, 507), (507, 539, 540, 508), (508, 540, 541, 509), (509, 541, 542, 510), (510, 542, 543, 511), (511, 543, 512, 480), (526, 546, 545, 527), (525, 547, 546, 526), (524, 548, 547, 525), (523, 549, 548, 524), (522, 550, 549, 523), (521, 551, 550, 522), (520, 552, 551, 521), (519, 553, 552, 520), (518, 554, 553, 519), (517, 555, 554, 518), (516, 556, 555, 517), (515, 557, 556, 516), (514, 558, 557, 515), (513, 559, 558, 514), (512, 560, 559, 513), (543, 561, 560, 512), (542, 562, 561, 543), (541, 563, 562, 542), (540, 564, 563, 541), (539, 565, 564, 540), (538, 566, 565, 539), (537, 567, 566, 538), (536, 568, 567, 537), (535, 569, 568, 536), (534, 570, 569, 535), (533, 571, 570, 534), (532, 572, 571, 533), (531, 573, 572, 532), (530, 574, 573, 531), (529, 575, 574, 530), (528, 544, 575, 529), (544, 545, 546, 547, 548, 549, 550, 551, 552, 553, 554, 555, 556, 557, 558, 559, 560, 561, 562, 563, 564, 565, 566, 567, 568, 569, 570, 571, 572, 573, 574, 575), (527, 545, 544, 528)])
_uv = me_cylinder_003.uv_layers.new(name='UVMap')
_uv.uv.foreach_set('vector', [1.955, 0.5477, 1.891, 0.5726, 1.872, 0.5254, 1.935, 0.5002, 1.935, 0.5002, 1.872, 0.5254, 1.849, 0.4818, 1.91, 0.4543, 1.91, 0.4543, 1.849, 0.4818, 1.821, 0.4419, 1.879, 0.4112, 1.879, 0.4112, 1.821, 0.4419, 1.788, 0.406, 1.843, 0.3721, 1.843, 0.3721, 1.788, 0.406, 1.752, 0.3744, 1.802, 0.3376, 1.802, 0.3376, 1.752, 0.3744, 1.712, 0.3472, 1.757, 0.3084, 1.757, 0.3084, 1.712, 0.3472, 1.669, 0.3238, 1.71, 0.284, 1.71, 0.284, 1.669, 0.3238, 1.625, 0.3031, 1.662, 0.2638, 1.662, 0.2638, 1.625, 0.3031, 1.58, 0.2833, 1.615, 0.2459, 1.615, 0.2459, 1.58, 0.2833, 1.536, 0.2619, 1.569, 0.2279, 1.569, 0.2279, 1.536, 0.2619, 1.493, 0.2365, 1.527, 0.2071, 1.527, 0.2071, 1.493, 0.2365, 1.454, 0.2056, 1.489, 0.1816, 1.489, 0.1816, 1.454, 0.2056, 1.422, 0.1685, 1.457, 0.1504, 1.457, 0.1504, 1.422, 0.1685, 1.397, 0.1259, 1.433, 0.1139, 1.433, 0.1139, 1.397, 0.1259, 1.381, 0.07938, 1.418, 0.07328, 1.418, 0.07328, 1.381, 0.07938, 1.376, 0.03088, 1.412, 0.03088, 1.412, 0.03088, 1.376, 0.03088, 1.381, -0.01762, 1.418, -0.01152, 1.418, -0.01152, 1.381, -0.01762, 1.397, -0.06416, 1.433, -0.0521, 1.433, -0.0521, 1.397, -0.06416, 1.422, -0.1067, 1.457, -0.08868, 1.457, -0.08868, 1.422, -0.1067, 1.454, -0.1438, 1.489, -0.1199, 1.489, -0.1199, 1.454, -0.1438, 1.493, -0.1748, 1.527, -0.1454, 1.527, -0.1454, 1.493, -0.1748, 1.536, -0.2001, 1.569, -0.1661, 1.569, -0.1661, 1.536, -0.2001, 1.58, -0.2215, 1.615, -0.1841, 1.615, -0.1841, 1.58, -0.2215, 1.625, -0.2414, 1.662, -0.202, 1.662, -0.202, 1.625, -0.2414, 1.669, -0.2621, 1.71, -0.2223, 1.71, -0.2223, 1.669, -0.2621, 1.712, -0.2854, 1.757, -0.2466, 1.757, -0.2466, 1.712, -0.2854, 1.752, -0.3126, 1.802, -0.2759, 1.802, -0.2759, 1.752, -0.3126, 1.788, -0.3442, 1.843, -0.3103, 1.843, -0.3103, 1.788, -0.3442, 1.821, -0.3801, 1.879, -0.3495, 1.879, -0.3495, 1.821, -0.3801, 1.849, -0.42, 1.91, -0.3925, 1.91, -0.3925, 1.849, -0.42, 1.872, -0.4636, 1.935, -0.4385, 1.935, -0.4385, 1.872, -0.4636, 1.891, -0.5108, 1.955, -0.486, 1.891, 0.5726, 1.796, 0.5985, 1.782, 0.5495, 1.872, 0.5254, 1.872, 0.5254, 1.782, 0.5495, 1.761, 0.5046, 1.849, 0.4818, 1.849, 0.4818, 1.761, 0.5046, 1.736, 0.4639, 1.821, 0.4419, 1.821, 0.4419, 1.736, 0.4639, 1.706, 0.4278, 1.788, 0.406, 1.788, 0.406, 1.706, 0.4278, 1.672, 0.3965, 1.752, 0.3744, 1.752, 0.3744, 1.672, 0.3965, 1.635, 0.3699, 1.712, 0.3472, 1.712, 0.3472, 1.635, 0.3699, 1.596, 0.3473, 1.669, 0.3238, 1.669, 0.3238, 1.596, 0.3473, 1.554, 0.3273, 1.625, 0.3031, 1.625, 0.3031, 1.554, 0.3273, 1.512, 0.3073, 1.58, 0.2833, 1.58, 0.2833, 1.512, 0.3073, 1.47, 0.2845, 1.536, 0.2619, 1.536, 0.2619, 1.47, 0.2845, 1.429, 0.2563, 1.493, 0.2365, 1.493, 0.2365, 1.429, 0.2563, 1.392, 0.2216, 1.454, 0.2056, 1.454, 0.2056, 1.392, 0.2216, 1.361, 0.1805, 1.422, 0.1685, 1.422, 0.1685, 1.361, 0.1805, 1.338, 0.1339, 1.397, 0.1259, 1.397, 0.1259, 1.338, 0.1339, 1.323, 0.08336, 1.381, 0.07938, 1.381, 0.07938, 1.323, 0.08336, 1.319, 0.03088, 1.376, 0.03088, 1.376, 0.03088, 1.319, 0.03088, 1.323, -0.02159, 1.381, -0.01762, 1.381, -0.01762, 1.323, -0.02159, 1.338, -0.07211, 1.397, -0.06416, 1.397, -0.06416, 1.338, -0.07211, 1.361, -0.1187, 1.422, -0.1067, 1.422, -0.1067, 1.361, -0.1187, 1.392, -0.1598, 1.454, -0.1438, 1.454, -0.1438, 1.392, -0.1598, 1.429, -0.1945, 1.493, -0.1748, 1.493, -0.1748, 1.429, -0.1945, 1.47, -0.2227, 1.536, -0.2001, 1.536, -0.2001, 1.47, -0.2227, 1.512, -0.2456, 1.58, -0.2215, 1.58, -0.2215, 1.512, -0.2456, 1.554, -0.2655, 1.625, -0.2414, 1.625, -0.2414, 1.554, -0.2655, 1.596, -0.2855, 1.669, -0.2621, 1.669, -0.2621, 1.596, -0.2855, 1.635, -0.3081, 1.712, -0.2854, 1.712, -0.2854, 1.635, -0.3081, 1.672, -0.3347, 1.752, -0.3126, 1.752, -0.3126, 1.672, -0.3347, 1.706, -0.366, 1.788, -0.3442, 1.788, -0.3442, 1.706, -0.366, 1.736, -0.4021, 1.821, -0.3801, 1.821, -0.3801, 1.736, -0.4021, 1.761, -0.4428, 1.849, -0.42, 1.849, -0.42, 1.761, -0.4428, 1.782, -0.4878, 1.872, -0.4636, 1.872, -0.4636, 1.782, -0.4878, 1.796, -0.5368, 1.891, -0.5108, 1.796, 0.5985, 1.663, 0.6215, 1.653, 0.571, 1.782, 0.5495, 1.782, 0.5495, 1.653, 0.571, 1.636, 0.5238, 1.761, 0.5046, 1.761, 0.5046, 1.636, 0.5238, 1.615, 0.4808, 1.736, 0.4639, 1.736, 0.4639, 1.615, 0.4808, 1.588, 0.4427, 1.706, 0.4278, 1.706, 0.4278, 1.588, 0.4427, 1.558, 0.4097, 1.672, 0.3965, 1.672, 0.3965, 1.558, 0.4097, 1.525, 0.3821, 1.635, 0.3699, 1.635, 0.3699, 1.525, 0.3821, 1.488, 0.3595, 1.596, 0.3473, 1.596, 0.3473, 1.488, 0.3595, 1.45, 0.3402, 1.554, 0.3273, 1.554, 0.3273, 1.45, 0.3402, 1.41, 0.3209, 1.512, 0.3073, 1.512, 0.3073, 1.41, 0.3209, 1.371, 0.2977, 1.47, 0.2845, 1.47, 0.2845, 1.371, 0.2977, 1.334, 0.2681, 1.429, 0.2563, 1.429, 0.2563, 1.334, 0.2681, 1.3, 0.2313, 1.392, 0.2216, 1.392, 0.2216, 1.3, 0.2313, 1.272, 0.1878, 1.361, 0.1805, 1.361, 0.1805, 1.272, 0.1878, 1.251, 0.1388, 1.338, 0.1339, 1.338, 0.1339, 1.251, 0.1388, 1.238, 0.08582, 1.323, 0.08336, 1.323, 0.08336, 1.238, 0.08582, 1.234, 0.03088, 1.319, 0.03088, 1.319, 0.03088, 1.234, 0.03088, 1.238, -0.02405, 1.323, -0.02159, 1.323, -0.02159, 1.238, -0.02405, 1.251, -0.07701, 1.338, -0.07211, 1.338, -0.07211, 1.251, -0.07701, 1.272, -0.1261, 1.361, -0.1187, 1.361, -0.1187, 1.272, -0.1261, 1.3, -0.1695, 1.392, -0.1598, 1.392, -0.1598, 1.3, -0.1695, 1.334, -0.2063, 1.429, -0.1945, 1.429, -0.1945, 1.334, -0.2063, 1.371, -0.2359, 1.47, -0.2227, 1.47, -0.2227, 1.371, -0.2359, 1.41, -0.2591, 1.512, -0.2456, 1.512, -0.2456, 1.41, -0.2591, 1.45, -0.2785, 1.554, -0.2655, 1.554, -0.2655, 1.45, -0.2785, 1.488, -0.2978, 1.596, -0.2855, 1.596, -0.2855, 1.488, -0.2978, 1.525, -0.3204, 1.635, -0.3081, 1.635, -0.3081, 1.525, -0.3204, 1.558, -0.3479, 1.672, -0.3347, 1.672, -0.3347, 1.558, -0.3479, 1.588, -0.3809, 1.706, -0.366, 1.706, -0.366, 1.588, -0.3809, 1.615, -0.4191, 1.736, -0.4021, 1.736, -0.4021, 1.615, -0.4191, 1.636, -0.462, 1.761, -0.4428, 1.761, -0.4428, 1.636, -0.462, 1.653, -0.5092, 1.782, -0.4878, 1.782, -0.4878, 1.653, -0.5092, 1.663, -0.5597, 1.796, -0.5368, 1.663, 0.6215, 1.491, 0.6376, 1.484, 0.5856, 1.653, 0.571, 1.653, 0.571, 1.484, 0.5856, 1.472, 0.5363, 1.636, 0.5238, 1.636, 0.5238, 1.472, 0.5363, 1.454, 0.4908, 1.615, 0.4808, 1.615, 0.4808, 1.454, 0.4908, 1.432, 0.4502, 1.588, 0.4427, 1.588, 0.4427, 1.432, 0.4502, 1.406, 0.4153, 1.558, 0.4097, 1.558, 0.4097, 1.406, 0.4153, 1.377, 0.3866, 1.525, 0.3821, 1.525, 0.3821, 1.377, 0.3866, 1.344, 0.364, 1.488, 0.3595, 1.488, 0.3595, 1.344, 0.364, 1.31, 0.3456, 1.45, 0.3402, 1.45, 0.3402, 1.31, 0.3456, 1.275, 0.3272, 1.41, 0.3209, 1.41, 0.3209, 1.275, 0.3272, 1.24, 0.3042, 1.371, 0.2977, 1.371, 0.2977, 1.24, 0.3042, 1.208, 0.274, 1.334, 0.2681, 1.334, 0.2681, 1.208, 0.274, 1.179, 0.2363, 1.3, 0.2313, 1.3, 0.2313, 1.179, 0.2363, 1.156, 0.1917, 1.272, 0.1878, 1.272, 0.1878, 1.156, 0.1917, 1.138, 0.1414, 1.251, 0.1388, 1.251, 0.1388, 1.138, 0.1414, 1.127, 0.08714, 1.238, 0.08582, 1.238, 0.08582, 1.127, 0.08714, 1.123, 0.03088, 1.234, 0.03088, 1.234, 0.03088, 1.123, 0.03088, 1.127, -0.02537, 1.238, -0.02405, 1.238, -0.02405, 1.127, -0.02537, 1.138, -0.07962, 1.251, -0.07701, 1.251, -0.07701, 1.138, -0.07962, 1.156, -0.1299, 1.272, -0.1261, 1.272, -0.1261, 1.156, -0.1299, 1.179, -0.1746, 1.3, -0.1695, 1.3, -0.1695, 1.179, -0.1746, 1.208, -0.2123, 1.334, -0.2063, 1.334, -0.2063, 1.208, -0.2123, 1.24, -0.2424, 1.371, -0.2359, 1.371, -0.2359, 1.24, -0.2424, 1.275, -0.2655, 1.41, -0.2591, 1.41, -0.2591, 1.275, -0.2655, 1.31, -0.2838, 1.45, -0.2785, 1.45, -0.2785, 1.31, -0.2838, 1.344, -0.3022, 1.488, -0.2978, 1.488, -0.2978, 1.344, -0.3022, 1.377, -0.3249, 1.525, -0.3204, 1.525, -0.3204, 1.377, -0.3249, 1.406, -0.3536, 1.558, -0.3479, 1.558, -0.3479, 1.406, -0.3536, 1.432, -0.3885, 1.588, -0.3809, 1.588, -0.3809, 1.432, -0.3885, 1.454, -0.429, 1.615, -0.4191, 1.615, -0.4191, 1.454, -0.429, 1.472, -0.4745, 1.636, -0.462, 1.636, -0.462, 1.472, -0.4745, 1.484, -0.5238, 1.653, -0.5092, 1.653, -0.5092, 1.484, -0.5238, 1.491, -0.5758, 1.663, -0.5597, 1.491, 0.6376, 1.28, 0.6462, 1.277, 0.5928, 1.484, 0.5856, 1.484, 0.5856, 1.277, 0.5928, 1.268, 0.5415, 1.472, 0.5363, 1.472, 0.5363, 1.268, 0.5415, 1.255, 0.494, 1.454, 0.4908, 1.454, 0.4908, 1.255, 0.494, 1.237, 0.4515, 1.432, 0.4502, 1.432, 0.4502, 1.237, 0.4515, 1.216, 0.4152, 1.406, 0.4153, 1.406, 0.4153, 1.216, 0.4152, 1.192, 0.3858, 1.377, 0.3866, 1.377, 0.3866, 1.192, 0.3858, 1.166, 0.3634, 1.344, 0.364, 1.344, 0.364, 1.166, 0.3634, 1.138, 0.3461, 1.31, 0.3456, 1.31, 0.3456, 1.138, 0.3461, 1.109, 0.3289, 1.275, 0.3272, 1.275, 0.3272, 1.109, 0.3289, 1.082, 0.3064, 1.24, 0.3042, 1.24, 0.3042, 1.082, 0.3064, 1.056, 0.2763, 1.208, 0.274, 1.208, 0.274, 1.056, 0.2763, 1.033, 0.2383, 1.179, 0.2363, 1.179, 0.2363, 1.033, 0.2383, 1.014, 0.1932, 1.156, 0.1917, 1.156, 0.1917, 1.014, 0.1932, 1.0, 0.1424, 1.138, 0.1414, 1.138, 0.1414, 1.0, 0.1424, 0.9916, 0.08769, 1.127, 0.08714, 1.127, 0.08714, 0.9916, 0.08769, 0.9887, 0.03088, 1.123, 0.03088, 1.123, 0.03088, 0.9887, 0.03088, 0.9916, -0.02592, 1.127, -0.02537, 1.127, -0.02537, 0.9916, -0.02592, 1.0, -0.08068, 1.138, -0.07962, 1.138, -0.07962, 1.0, -0.08068, 1.014, -0.1314, 1.156, -0.1299, 1.156, -0.1299, 1.014, -0.1314, 1.033, -0.1765, 1.179, -0.1746, 1.179, -0.1746, 1.033, -0.1765, 1.056, -0.2145, 1.208, -0.2123, 1.208, -0.2123, 1.056, -0.2145, 1.082, -0.2446, 1.24, -0.2424, 1.24, -0.2424, 1.082, -0.2446, 1.109, -0.2672, 1.275, -0.2655, 1.275, -0.2655, 1.109, -0.2672, 1.138, -0.2843, 1.31, -0.2838, 1.31, -0.2838, 1.138, -0.2843, 1.166, -0.3016, 1.344, -0.3022, 1.344, -0.3022, 1.166, -0.3016, 1.192, -0.324, 1.377, -0.3249, 1.377, -0.3249, 1.192, -0.324, 1.216, -0.3534, 1.406, -0.3536, 1.406, -0.3536, 1.216, -0.3534, 1.237, -0.3897, 1.432, -0.3885, 1.432, -0.3885, 1.237, -0.3897, 1.255, -0.4322, 1.454, -0.429, 1.454, -0.429, 1.255, -0.4322, 1.268, -0.4797, 1.472, -0.4745, 1.472, -0.4745, 1.268, -0.4797, 1.277, -0.531, 1.484, -0.5238, 1.484, -0.5238, 1.277, -0.531, 1.28, -0.5844, 1.491, -0.5758, 1.28, 0.6462, 1.038, 0.6481, 1.036, 0.5936, 1.277, 0.5928, 1.277, 0.5928, 1.036, 0.5936, 1.031, 0.5411, 1.268, 0.5415, 1.268, 0.5415, 1.031, 0.5411, 1.022, 0.4923, 1.255, 0.494, 1.255, 0.494, 1.022, 0.4923, 1.01, 0.4488, 1.237, 0.4515, 1.237, 0.4515, 1.01, 0.4488, 0.9952, 0.4118, 1.216, 0.4152, 1.216, 0.4152, 0.9952, 0.4118, 0.9782, 0.3823, 1.192, 0.3858, 1.192, 0.3858, 0.9782, 0.3823, 0.9595, 0.3604, 1.166, 0.3634, 1.166, 0.3634, 0.9595, 0.3604, 0.9397, 0.3443, 1.138, 0.3461, 1.138, 0.3461, 0.9397, 0.3443, 0.9199, 0.3282, 1.109, 0.3289, 1.109, 0.3289, 0.9199, 0.3282, 0.9006, 0.3063, 1.082, 0.3064, 1.082, 0.3064, 0.9006, 0.3063, 0.8827, 0.2765, 1.056, 0.2763, 1.056, 0.2763, 0.8827, 0.2765, 0.867, 0.2386, 1.033, 0.2383, 1.033, 0.2383, 0.867, 0.2386, 0.854, 0.1935, 1.014, 0.1932, 1.014, 0.1932, 0.854, 0.1935, 0.8443, 0.1427, 1.0, 0.1424, 1.0, 0.1424, 0.8443, 0.1427, 0.8383, 0.08782, 0.9916, 0.08769, 0.9916, 0.08769, 0.8383, 0.08782, 0.8363, 0.03088, 0.9887, 0.03088, 0.9887, 0.03088, 0.8363, 0.03088, 0.8383, -0.02605, 0.9916, -0.02592, 0.9916, -0.02592, 0.8383, -0.02605, 0.8443, -0.0809, 1.0, -0.08068, 1.0, -0.08068, 0.8443, -0.0809, 0.854, -0.1317, 1.014, -0.1314, 1.014, -0.1314, 0.854, -0.1317, 0.867, -0.1768, 1.033, -0.1765, 1.033, -0.1765, 0.867, -0.1768, 0.8827, -0.2147, 1.056, -0.2145, 1.056, -0.2145, 0.8827, -0.2147, 0.9006, -0.2446, 1.082, -0.2446, 1.082, -0.2446, 0.9006, -0.2446, 0.9199, -0.2664, 1.109, -0.2672, 1.109, -0.2672, 0.9199, -0.2664, 0.9397, -0.2825, 1.138, -0.2843, 1.138, -0.2843, 0.9397, -0.2825, 0.9595, -0.2987, 1.166, -0.3016, 1.166, -0.3016, 0.9595, -0.2987, 0.9782, -0.3205, 1.192, -0.324, 1.192, -0.324, 0.9782, -0.3205, 0.9952, -0.35, 1.216, -0.3534, 1.216, -0.3534, 0.9952, -0.35, 1.01, -0.387, 1.237, -0.3897, 1.237, -0.3897, 1.01, -0.387, 1.022, -0.4305, 1.255, -0.4322, 1.255, -0.4322, 1.022, -0.4305, 1.031, -0.4793, 1.268, -0.4797, 1.268, -0.4797, 1.031, -0.4793, 1.036, -0.5318, 1.277, -0.531, 1.277, -0.531, 1.036, -0.5318, 1.038, -0.5863, 1.28, -0.5844, 1.038, 0.6481, 0.7738, 0.646, 0.7732, 0.5912, 1.036, 0.5936, 1.036, 0.5936, 0.7732, 0.5912, 0.7706, 0.5382, 1.031, 0.5411, 1.031, 0.5411, 0.7706, 0.5382, 0.7663, 0.489, 1.022, 0.4923, 1.022, 0.4923, 0.7663, 0.489, 0.7602, 0.4451, 1.01, 0.4488, 1.01, 0.4488, 0.7602, 0.4451, 0.7527, 0.4081, 0.9952, 0.4118, 0.9952, 0.4118, 0.7527, 0.4081, 0.7439, 0.3788, 0.9782, 0.3823, 0.9782, 0.3823, 0.7439, 0.3788, 0.7343, 0.3575, 0.9595, 0.3604, 0.9595, 0.3604, 0.7343, 0.3575, 0.7242, 0.3422, 0.9397, 0.3443, 0.9397, 0.3443, 0.7242, 0.3422, 0.714, 0.3269, 0.9199, 0.3282, 0.9199, 0.3282, 0.714, 0.3269, 0.7042, 0.3055, 0.9006, 0.3063, 0.9006, 0.3063, 0.7042, 0.3055, 0.6951, 0.2759, 0.8827, 0.2765, 0.8827, 0.2765, 0.6951, 0.2759, 0.687, 0.2383, 0.867, 0.2386, 0.867, 0.2386, 0.687, 0.2383, 0.6804, 0.1933, 0.854, 0.1935, 0.854, 0.1935, 0.6804, 0.1933, 0.6754, 0.1426, 0.8443, 0.1427, 0.8443, 0.1427, 0.6754, 0.1426, 0.6724, 0.08778, 0.8383, 0.08782, 0.8383, 0.08782, 0.6724, 0.08778, 0.6713, 0.03088, 0.8363, 0.03088, 0.8363, 0.03088, 0.6713, 0.03088, 0.6724, -0.02601, 0.8383, -0.02605, 0.8383, -0.02605, 0.6724, -0.02601, 0.6754, -0.08082, 0.8443, -0.0809, 0.8443, -0.0809, 0.6754, -0.08082, 0.6804, -0.1316, 0.854, -0.1317, 0.854, -0.1317, 0.6804, -0.1316, 0.687, -0.1765, 0.867, -0.1768, 0.867, -0.1768, 0.687, -0.1765, 0.6951, -0.2142, 0.8827, -0.2147, 0.8827, -0.2147, 0.6951, -0.2142, 0.7042, -0.2437, 0.9006, -0.2446, 0.9006, -0.2446, 0.7042, -0.2437, 0.714, -0.2651, 0.9199, -0.2664, 0.9199, -0.2664, 0.714, -0.2651, 0.7242, -0.2804, 0.9397, -0.2825, 0.9397, -0.2825, 0.7242, -0.2804, 0.7343, -0.2957, 0.9595, -0.2987, 0.9595, -0.2987, 0.7343, -0.2957, 0.7439, -0.3171, 0.9782, -0.3205, 0.9782, -0.3205, 0.7439, -0.3171, 0.7527, -0.3463, 0.9952, -0.35, 0.9952, -0.35, 0.7527, -0.3463, 0.7602, -0.3834, 1.01, -0.387, 1.01, -0.387, 0.7602, -0.3834, 0.7663, -0.4272, 1.022, -0.4305, 1.022, -0.4305, 0.7663, -0.4272, 0.7706, -0.4764, 1.031, -0.4793, 1.031, -0.4793, 0.7706, -0.4764, 0.7732, -0.5294, 1.036, -0.5318, 1.036, -0.5318, 0.7732, -0.5294, 0.7738, -0.5842, 1.038, -0.5863, 0.7738, 0.646, 0.5, 0.6444, 0.5, 0.5896, 0.7732, 0.5912, 0.7732, 0.5912, 0.5, 0.5896, 0.5, 0.5366, 0.7706, 0.5382, 0.7706, 0.5382, 0.5, 0.5366, 0.5, 0.4874, 0.7663, 0.489, 0.7663, 0.489, 0.5, 0.4874, 0.5, 0.4435, 0.7602, 0.4451, 0.7602, 0.4451, 0.5, 0.4435, 0.5, 0.4066, 0.7527, 0.4081, 0.7527, 0.4081, 0.5, 0.4066, 0.5, 0.3774, 0.7439, 0.3788, 0.7439, 0.3788, 0.5, 0.3774, 0.5, 0.3563, 0.7343, 0.3575, 0.7343, 0.3575, 0.5, 0.3563, 0.5, 0.3413, 0.7242, 0.3422, 0.7242, 0.3422, 0.5, 0.3413, 0.5, 0.3263, 0.714, 0.3269, 0.714, 0.3269, 0.5, 0.3263, 0.5, 0.3051, 0.7042, 0.3055, 0.7042, 0.3055, 0.5, 0.3051, 0.5, 0.2757, 0.6951, 0.2759, 0.6951, 0.2759, 0.5, 0.2757, 0.5, 0.2381, 0.687, 0.2383, 0.687, 0.2383, 0.5, 0.2381, 0.5, 0.1932, 0.6804, 0.1933, 0.6804, 0.1933, 0.5, 0.1932, 0.5, 0.1425, 0.6754, 0.1426, 0.6754, 0.1426, 0.5, 0.1425, 0.5, 0.08775, 0.6724, 0.08778, 0.6724, 0.08778, 0.5, 0.08775, 0.5, 0.03088, 0.6713, 0.03088, 0.6713, 0.03088, 0.5, 0.03088, 0.5, -0.02598, 0.6724, -0.02601, 0.6724, -0.02601, 0.5, -0.02598, 0.5, -0.08075, 0.6754, -0.08082, 0.6754, -0.08082, 0.5, -0.08075, 0.5, -0.1315, 0.6804, -0.1316, 0.6804, -0.1316, 0.5, -0.1315, 0.5, -0.1763, 0.687, -0.1765, 0.687, -0.1765, 0.5, -0.1763, 0.5, -0.2139, 0.6951, -0.2142, 0.6951, -0.2142, 0.5, -0.2139, 0.5, -0.2433, 0.7042, -0.2437, 0.7042, -0.2437, 0.5, -0.2433, 0.5, -0.2645, 0.714, -0.2651, 0.714, -0.2651, 0.5, -0.2645, 0.5, -0.2795, 0.7242, -0.2804, 0.7242, -0.2804, 0.5, -0.2795, 0.5, -0.2946, 0.7343, -0.2957, 0.7343, -0.2957, 0.5, -0.2946, 0.5, -0.3157, 0.7439, -0.3171, 0.7439, -0.3171, 0.5, -0.3157, 0.5, -0.3448, 0.7527, -0.3463, 0.7527, -0.3463, 0.5, -0.3448, 0.5, -0.3818, 0.7602, -0.3834, 0.7602, -0.3834, 0.5, -0.3818, 0.5, -0.4256, 0.7663, -0.4272, 0.7663, -0.4272, 0.5, -0.4256, 0.5, -0.4749, 0.7706, -0.4764, 0.7706, -0.4764, 0.5, -0.4749, 0.5, -0.5279, 0.7732, -0.5294, 0.7732, -0.5294, 0.5, -0.5279, 0.5, -0.5827, 0.7738, -0.5842, 0.5, 0.6444, 0.2262, 0.646, 0.2268, 0.5912, 0.5, 0.5896, 0.5, 0.5896, 0.2268, 0.5912, 0.2294, 0.5382, 0.5, 0.5366, 0.5, 0.5366, 0.2294, 0.5382, 0.2337, 0.489, 0.5, 0.4874, 0.5, 0.4874, 0.2337, 0.489, 0.2398, 0.4451, 0.5, 0.4435, 0.5, 0.4435, 0.2398, 0.4451, 0.2473, 0.4081, 0.5, 0.4066, 0.5, 0.4066, 0.2473, 0.4081, 0.2561, 0.3788, 0.5, 0.3774, 0.5, 0.3774, 0.2561, 0.3788, 0.2657, 0.3575, 0.5, 0.3563, 0.5, 0.3563, 0.2657, 0.3575, 0.2758, 0.3422, 0.5, 0.3413, 0.5, 0.3413, 0.2758, 0.3422, 0.286, 0.3269, 0.5, 0.3263, 0.5, 0.3263, 0.286, 0.3269, 0.2958, 0.3055, 0.5, 0.3051, 0.5, 0.3051, 0.2958, 0.3055, 0.3049, 0.2759, 0.5, 0.2757, 0.5, 0.2757, 0.3049, 0.2759, 0.313, 0.2383, 0.5, 0.2381, 0.5, 0.2381, 0.313, 0.2383, 0.3196, 0.1933, 0.5, 0.1932, 0.5, 0.1932, 0.3196, 0.1933, 0.3246, 0.1426, 0.5, 0.1425, 0.5, 0.1425, 0.3246, 0.1426, 0.3276, 0.08778, 0.5, 0.08775, 0.5, 0.08775, 0.3276, 0.08778, 0.3287, 0.03088, 0.5, 0.03088, 0.5, 0.03088, 0.3287, 0.03088, 0.3276, -0.02601, 0.5, -0.02598, 0.5, -0.02598, 0.3276, -0.02601, 0.3246, -0.08082, 0.5, -0.08075, 0.5, -0.08075, 0.3246, -0.08082, 0.3196, -0.1316, 0.5, -0.1315, 0.5, -0.1315, 0.3196, -0.1316, 0.313, -0.1765, 0.5, -0.1763, 0.5, -0.1763, 0.313, -0.1765, 0.3049, -0.2142, 0.5, -0.2139, 0.5, -0.2139, 0.3049, -0.2142, 0.2958, -0.2437, 0.5, -0.2433, 0.5, -0.2433, 0.2958, -0.2437, 0.286, -0.2651, 0.5, -0.2645, 0.5, -0.2645, 0.286, -0.2651, 0.2758, -0.2804, 0.5, -0.2795, 0.5, -0.2795, 0.2758, -0.2804, 0.2657, -0.2957, 0.5, -0.2946, 0.5, -0.2946, 0.2657, -0.2957, 0.2561, -0.3171, 0.5, -0.3157, 0.5, -0.3157, 0.2561, -0.3171, 0.2473, -0.3463, 0.5, -0.3448, 0.5, -0.3448, 0.2473, -0.3463, 0.2398, -0.3834, 0.5, -0.3818, 0.5, -0.3818, 0.2398, -0.3834, 0.2337, -0.4272, 0.5, -0.4256, 0.5, -0.4256, 0.2337, -0.4272, 0.2294, -0.4764, 0.5, -0.4749, 0.5, -0.4749, 0.2294, -0.4764, 0.2268, -0.5294, 0.5, -0.5279, 0.5, -0.5279, 0.2268, -0.5294, 0.2262, -0.5842, 0.5, -0.5827, 0.2262, 0.646, -0.03792, 0.6481, -0.03608, 0.5936, 0.2268, 0.5912, 0.2268, 0.5912, -0.03608, 0.5936, -0.03064, 0.5411, 0.2294, 0.5382, 0.2294, 0.5382, -0.03064, 0.5411, -0.02182, 0.4923, 0.2337, 0.489, 0.2337, 0.489, -0.02182, 0.4923, -0.009877, 0.4488, 0.2398, 0.4451, 0.2398, 0.4451, -0.009877, 0.4488, 0.004827, 0.4118, 0.2473, 0.4081, 0.2473, 0.4081, 0.004827, 0.4118, 0.02183, 0.3823, 0.2561, 0.3788, 0.2561, 0.3788, 0.02183, 0.3823, 0.04054, 0.3604, 0.2657, 0.3575, 0.2657, 0.3575, 0.04054, 0.3604, 0.06026, 0.3443, 0.2758, 0.3422, 0.2758, 0.3422, 0.06026, 0.3443, 0.08015, 0.3282, 0.286, 0.3269, 0.286, 0.3269, 0.08015, 0.3282, 0.09939, 0.3063, 0.2958, 0.3055, 0.2958, 0.3055, 0.09939, 0.3063, 0.1173, 0.2765, 0.3049, 0.2759, 0.3049, 0.2759, 0.1173, 0.2765, 0.133, 0.2386, 0.313, 0.2383, 0.313, 0.2383, 0.133, 0.2386, 0.146, 0.1935, 0.3196, 0.1933, 0.3196, 0.1933, 0.146, 0.1935, 0.1557, 0.1427, 0.3246, 0.1426, 0.3246, 0.1426, 0.1557, 0.1427, 0.1617, 0.08782, 0.3276, 0.08778, 0.3276, 0.08778, 0.1617, 0.08782, 0.1637, 0.03088, 0.3287, 0.03088, 0.3287, 0.03088, 0.1637, 0.03088, 0.1617, -0.02605, 0.3276, -0.02601, 0.3276, -0.02601, 0.1617, -0.02605, 0.1557, -0.0809, 0.3246, -0.08082, 0.3246, -0.08082, 0.1557, -0.0809, 0.146, -0.1317, 0.3196, -0.1316, 0.3196, -0.1316, 0.146, -0.1317, 0.133, -0.1768, 0.313, -0.1765, 0.313, -0.1765, 0.133, -0.1768, 0.1173, -0.2147, 0.3049, -0.2142, 0.3049, -0.2142, 0.1173, -0.2147, 0.09939, -0.2446, 0.2958, -0.2437, 0.2958, -0.2437, 0.09939, -0.2446, 0.08015, -0.2664, 0.286, -0.2651, 0.286, -0.2651, 0.08015, -0.2664, 0.06026, -0.2825, 0.2758, -0.2804, 0.2758, -0.2804, 0.06026, -0.2825, 0.04054, -0.2987, 0.2657, -0.2957, 0.2657, -0.2957, 0.04054, -0.2987, 0.02183, -0.3205, 0.2561, -0.3171, 0.2561, -0.3171, 0.02183, -0.3205, 0.004827, -0.35, 0.2473, -0.3463, 0.2473, -0.3463, 0.004827, -0.35, -0.009877, -0.387, 0.2398, -0.3834, 0.2398, -0.3834, -0.009877, -0.387, -0.02182, -0.4305, 0.2337, -0.4272, 0.2337, -0.4272, -0.02182, -0.4305, -0.03064, -0.4793, 0.2294, -0.4764, 0.2294, -0.4764, -0.03064, -0.4793, -0.03608, -0.5318, 0.2268, -0.5294, 0.2268, -0.5294, -0.03608, -0.5318, -0.03792, -0.5863, 0.2262, -0.5842, -0.03792, 0.6481, -0.2805, 0.6462, -0.2766, 0.5928, -0.03608, 0.5936, -0.03608, 0.5936, -0.2766, 0.5928, -0.2679, 0.5415, -0.03064, 0.5411, -0.03064, 0.5411, -0.2679, 0.5415, -0.2548, 0.494, -0.02182, 0.4923, -0.02182, 0.4923, -0.2548, 0.494, -0.2375, 0.4515, -0.009877, 0.4488, -0.009877, 0.4488, -0.2375, 0.4515, -0.2165, 0.4152, 0.004827, 0.4118, 0.004827, 0.4118, -0.2165, 0.4152, -0.1924, 0.3858, 0.02183, 0.3823, 0.02183, 0.3823, -0.1924, 0.3858, -0.1659, 0.3634, 0.04054, 0.3604, 0.04054, 0.3604, -0.1659, 0.3634, -0.1378, 0.3461, 0.06026, 0.3443, 0.06026, 0.3443, -0.1378, 0.3461, -0.1093, 0.3289, 0.08015, 0.3282, 0.08015, 0.3282, -0.1093, 0.3289, -0.0817, 0.3064, 0.09939, 0.3063, 0.09939, 0.3063, -0.0817, 0.3064, -0.05594, 0.2763, 0.1173, 0.2765, 0.1173, 0.2765, -0.05594, 0.2763, -0.03316, 0.2383, 0.133, 0.2386, 0.133, 0.2386, -0.03316, 0.2383, -0.01433, 0.1932, 0.146, 0.1935, 0.146, 0.1935, -0.01433, 0.1932, -0.0002705, 0.1424, 0.1557, 0.1427, 0.1557, 0.1427, -0.0002705, 0.1424, 0.008403, 0.08769, 0.1617, 0.08782, 0.1617, 0.08782, 0.008403, 0.08769, 0.01131, 0.03088, 0.1637, 0.03088, 0.1637, 0.03088, 0.01131, 0.03088, 0.008403, -0.02592, 0.1617, -0.02605, 0.1617, -0.02605, 0.008403, -0.02592, -0.0002701, -0.08068, 0.1557, -0.0809, 0.1557, -0.0809, -0.0002701, -0.08068, -0.01433, -0.1314, 0.146, -0.1317, 0.146, -0.1317, -0.01433, -0.1314, -0.03316, -0.1765, 0.133, -0.1768, 0.133, -0.1768, -0.03316, -0.1765, -0.05594, -0.2145, 0.1173, -0.2147, 0.1173, -0.2147, -0.05594, -0.2145, -0.0817, -0.2446, 0.09939, -0.2446, 0.09939, -0.2446, -0.0817, -0.2446, -0.1093, -0.2672, 0.08015, -0.2664, 0.08015, -0.2664, -0.1093, -0.2672, -0.1378, -0.2843, 0.06026, -0.2825, 0.06026, -0.2825, -0.1378, -0.2843, -0.1659, -0.3016, 0.04054, -0.2987, 0.04054, -0.2987, -0.1659, -0.3016, -0.1924, -0.324, 0.02183, -0.3205, 0.02183, -0.3205, -0.1924, -0.324, -0.2165, -0.3534, 0.004827, -0.35, 0.004827, -0.35, -0.2165, -0.3534, -0.2375, -0.3897, -0.009877, -0.387, -0.009877, -0.387, -0.2375, -0.3897, -0.2548, -0.4322, -0.02182, -0.4305, -0.02182, -0.4305, -0.2548, -0.4322, -0.2679, -0.4797, -0.03064, -0.4793, -0.03064, -0.4793, -0.2679, -0.4797, -0.2766, -0.531, -0.03608, -0.5318, -0.03608, -0.5318, -0.2766, -0.531, -0.2805, -0.5844, -0.03792, -0.5863, -0.2805, 0.6462, -0.4907, 0.6376, -0.4841, 0.5856, -0.2766, 0.5928, -0.2766, 0.5928, -0.4841, 0.5856, -0.4717, 0.5363, -0.2679, 0.5415, -0.2679, 0.5415, -0.4717, 0.5363, -0.4543, 0.4908, -0.2548, 0.494, -0.2548, 0.494, -0.4543, 0.4908, -0.4323, 0.4502, -0.2375, 0.4515, -0.2375, 0.4515, -0.4323, 0.4502, -0.4063, 0.4153, -0.2165, 0.4152, -0.2165, 0.4152, -0.4063, 0.4153, -0.3768, 0.3866, -0.1924, 0.3858, -0.1924, 0.3858, -0.3768, 0.3866, -0.3444, 0.364, -0.1659, 0.3634, -0.1659, 0.3634, -0.3444, 0.364, -0.31, 0.3456, -0.1378, 0.3461, -0.1378, 0.3461, -0.31, 0.3456, -0.2748, 0.3272, -0.1093, 0.3289, -0.1093, 0.3289, -0.2748, 0.3272, -0.2404, 0.3042, -0.0817, 0.3064, -0.0817, 0.3064, -0.2404, 0.3042, -0.2081, 0.274, -0.05594, 0.2763, -0.05594, 0.2763, -0.2081, 0.274, -0.1794, 0.2363, -0.03316, 0.2383, -0.03316, 0.2383, -0.1794, 0.2363, -0.1555, 0.1917, -0.01433, 0.1932, -0.01433, 0.1932, -0.1555, 0.1917, -0.1376, 0.1414, -0.0002705, 0.1424, -0.0002705, 0.1424, -0.1376, 0.1414, -0.1266, 0.08714, 0.008403, 0.08769, 0.008403, 0.08769, -0.1266, 0.08714, -0.1229, 0.03088, 0.01131, 0.03088, 0.01131, 0.03088, -0.1229, 0.03088, -0.1266, -0.02537, 0.008403, -0.02592, 0.008403, -0.02592, -0.1266, -0.02537, -0.1376, -0.07962, -0.0002701, -0.08068, -0.0002701, -0.08068, -0.1376, -0.07962, -0.1555, -0.1299, -0.01433, -0.1314, -0.01433, -0.1314, -0.1555, -0.1299, -0.1794, -0.1746, -0.03316, -0.1765, -0.03316, -0.1765, -0.1794, -0.1746, -0.2081, -0.2123, -0.05594, -0.2145, -0.05594, -0.2145, -0.2081, -0.2123, -0.2404, -0.2424, -0.0817, -0.2446, -0.0817, -0.2446, -0.2404, -0.2424, -0.2748, -0.2655, -0.1093, -0.2672, -0.1093, -0.2672, -0.2748, -0.2655, -0.31, -0.2838, -0.1378, -0.2843, -0.1378, -0.2843, -0.31, -0.2838, -0.3444, -0.3022, -0.1659, -0.3016, -0.1659, -0.3016, -0.3444, -0.3022, -0.3767, -0.3249, -0.1924, -0.324, -0.1924, -0.324, -0.3767, -0.3249, -0.4063, -0.3536, -0.2165, -0.3534, -0.2165, -0.3534, -0.4063, -0.3536, -0.4323, -0.3885, -0.2375, -0.3897, -0.2375, -0.3897, -0.4323, -0.3885, -0.4543, -0.429, -0.2548, -0.4322, -0.2548, -0.4322, -0.4543, -0.429, -0.4717, -0.4745, -0.2679, -0.4797, -0.2679, -0.4797, -0.4717, -0.4745, -0.4841, -0.5238, -0.2766, -0.531, -0.2766, -0.531, -0.4841, -0.5238, -0.4907, -0.5758, -0.2805, -0.5844, -0.4907, 0.6376, -0.6632, 0.6215, -0.6529, 0.571, -0.4841, 0.5856, -0.4841, 0.5856, -0.6529, 0.571, -0.6365, 0.5238, -0.4717, 0.5363, -0.4717, 0.5363, -0.6365, 0.5238, -0.6147, 0.4808, -0.4543, 0.4908, -0.4543, 0.4908, -0.6147, 0.4808, -0.5884, 0.4427, -0.4323, 0.4502, -0.4323, 0.4502, -0.5884, 0.4427, -0.5582, 0.4097, -0.4063, 0.4153, -0.4063, 0.4153, -0.5582, 0.4097, -0.5246, 0.3821, -0.3768, 0.3866, -0.3768, 0.3866, -0.5246, 0.3821, -0.4883, 0.3595, -0.3444, 0.364, -0.3444, 0.364, -0.4883, 0.3595, -0.4498, 0.3402, -0.31, 0.3456, -0.31, 0.3456, -0.4498, 0.3402, -0.4102, 0.3209, -0.2748, 0.3272, -0.2748, 0.3272, -0.4102, 0.3209, -0.371, 0.2977, -0.2404, 0.3042, -0.2404, 0.3042, -0.371, 0.2977, -0.3338, 0.2681, -0.2081, 0.274, -0.2081, 0.274, -0.3338, 0.2681, -0.3003, 0.2313, -0.1794, 0.2363, -0.1794, 0.2363, -0.3003, 0.2313, -0.2724, 0.1878, -0.1555, 0.1917, -0.1555, 0.1917, -0.2724, 0.1878, -0.2514, 0.1388, -0.1376, 0.1414, -0.1376, 0.1414, -0.2514, 0.1388, -0.2384, 0.08582, -0.1266, 0.08714, -0.1266, 0.08714, -0.2384, 0.08582, -0.234, 0.03088, -0.1229, 0.03088, -0.1229, 0.03088, -0.234, 0.03088, -0.2384, -0.02405, -0.1266, -0.02537, -0.1266, -0.02537, -0.2384, -0.02405, -0.2514, -0.07701, -0.1376, -0.07962, -0.1376, -0.07962, -0.2514, -0.07701, -0.2724, -0.1261, -0.1555, -0.1299, -0.1555, -0.1299, -0.2724, -0.1261, -0.3003, -0.1695, -0.1794, -0.1746, -0.1794, -0.1746, -0.3003, -0.1695, -0.3338, -0.2063, -0.2081, -0.2123, -0.2081, -0.2123, -0.3338, -0.2063, -0.371, -0.2359, -0.2404, -0.2424, -0.2404, -0.2424, -0.371, -0.2359, -0.4102, -0.2591, -0.2748, -0.2655, -0.2748, -0.2655, -0.4102, -0.2591, -0.4498, -0.2785, -0.31, -0.2838, -0.31, -0.2838, -0.4498, -0.2785, -0.4883, -0.2978, -0.3444, -0.3022, -0.3444, -0.3022, -0.4883, -0.2978, -0.5246, -0.3204, -0.3767, -0.3249, -0.3767, -0.3249, -0.5246, -0.3204, -0.5582, -0.3479, -0.4063, -0.3536, -0.4063, -0.3536, -0.5582, -0.3479, -0.5884, -0.3809, -0.4323, -0.3885, -0.4323, -0.3885, -0.5884, -0.3809, -0.6147, -0.4191, -0.4543, -0.429, -0.4543, -0.429, -0.6147, -0.4191, -0.6365, -0.462, -0.4717, -0.4745, -0.4717, -0.4745, -0.6365, -0.462, -0.6529, -0.5092, -0.4841, -0.5238, -0.4841, -0.5238, -0.6529, -0.5092, -0.6632, -0.5597, -0.4907, -0.5758, -0.6632, 0.6215, -0.7965, 0.5985, -0.7817, 0.5495, -0.6529, 0.571, -0.6529, 0.571, -0.7817, 0.5495, -0.7613, 0.5046, -0.6365, 0.5238, -0.6365, 0.5238, -0.7613, 0.5046, -0.7358, 0.4639, -0.6147, 0.4808, -0.6147, 0.4808, -0.7358, 0.4639, -0.7059, 0.4278, -0.5884, 0.4427, -0.5884, 0.4427, -0.7059, 0.4278, -0.6722, 0.3965, -0.5582, 0.4097, -0.5582, 0.4097, -0.6722, 0.3965, -0.6352, 0.3699, -0.5246, 0.3821, -0.5246, 0.3821, -0.6352, 0.3699, -0.5958, 0.3473, -0.4883, 0.3595, -0.4883, 0.3595, -0.5958, 0.3473, -0.5544, 0.3273, -0.4498, 0.3402, -0.4498, 0.3402, -0.5544, 0.3273, -0.512, 0.3073, -0.4102, 0.3209, -0.4102, 0.3209, -0.512, 0.3073, -0.4698, 0.2845, -0.371, 0.2977, -0.371, 0.2977, -0.4698, 0.2845, -0.4292, 0.2563, -0.3338, 0.2681, -0.3338, 0.2681, -0.4292, 0.2563, -0.3924, 0.2216, -0.3003, 0.2313, -0.3003, 0.2313, -0.3924, 0.2216, -0.3613, 0.1805, -0.2724, 0.1878, -0.2724, 0.1878, -0.3613, 0.1805, -0.3379, 0.1339, -0.2514, 0.1388, -0.2514, 0.1388, -0.3379, 0.1339, -0.3233, 0.08336, -0.2384, 0.08582, -0.2384, 0.08582, -0.3233, 0.08336, -0.3186, 0.03088, -0.234, 0.03088, -0.234, 0.03088, -0.3186, 0.03088, -0.3233, -0.02159, -0.2384, -0.02405, -0.2384, -0.02405, -0.3233, -0.02159, -0.3379, -0.07211, -0.2514, -0.07701, -0.2514, -0.07701, -0.3379, -0.07211, -0.3613, -0.1187, -0.2724, -0.1261, -0.2724, -0.1261, -0.3613, -0.1187, -0.3924, -0.1598, -0.3003, -0.1695, -0.3003, -0.1695, -0.3924, -0.1598, -0.4292, -0.1945, -0.3338, -0.2063, -0.3338, -0.2063, -0.4292, -0.1945, -0.4698, -0.2227, -0.371, -0.2359, -0.371, -0.2359, -0.4698, -0.2227, -0.512, -0.2456, -0.4102, -0.2591, -0.4102, -0.2591, -0.512, -0.2456, -0.5544, -0.2655, -0.4498, -0.2785, -0.4498, -0.2785, -0.5544, -0.2655, -0.5958, -0.2855, -0.4883, -0.2978, -0.4883, -0.2978, -0.5958, -0.2855, -0.6352, -0.3081, -0.5246, -0.3204, -0.5246, -0.3204, -0.6352, -0.3081, -0.6722, -0.3347, -0.5582, -0.3479, -0.5582, -0.3479, -0.6722, -0.3347, -0.7059, -0.366, -0.5884, -0.3809, -0.5884, -0.3809, -0.7059, -0.366, -0.7358, -0.4021, -0.6147, -0.4191, -0.6147, -0.4191, -0.7358, -0.4021, -0.7613, -0.4428, -0.6365, -0.462, -0.6365, -0.462, -0.7613, -0.4428, -0.7817, -0.4877, -0.6529, -0.5092, -0.6529, -0.5092, -0.7817, -0.4877, -0.7965, -0.5368, -0.6632, -0.5597, -0.7965, 0.5985, -0.8906, 0.5726, -0.872, 0.5254, -0.7817, 0.5495, -0.7817, 0.5495, -0.872, 0.5254, -0.8488, 0.4818, -0.7613, 0.5046, -0.7613, 0.5046, -0.8488, 0.4818, -0.8208, 0.4419, -0.7358, 0.4639, -0.7358, 0.4639, -0.8208, 0.4419, -0.7883, 0.406, -0.7059, 0.4278, -0.7059, 0.4278, -0.7883, 0.406, -0.7518, 0.3744, -0.6722, 0.3965, -0.6722, 0.3965, -0.7518, 0.3744, -0.7118, 0.3472, -0.6352, 0.3699, -0.6352, 0.3699, -0.7118, 0.3472, -0.6693, 0.3238, -0.5958, 0.3473, -0.5958, 0.3473, -0.6693, 0.3238, -0.6252, 0.3031, -0.5544, 0.3273, -0.5544, 0.3273, -0.6252, 0.3031, -0.5803, 0.2833, -0.512, 0.3073, -0.512, 0.3073, -0.5803, 0.2833, -0.5358, 0.2619, -0.4698, 0.2845, -0.4698, 0.2845, -0.5358, 0.2619, -0.4932, 0.2365, -0.4292, 0.2563, -0.4292, 0.2563, -0.4932, 0.2365, -0.4544, 0.2056, -0.3924, 0.2216, -0.3924, 0.2216, -0.4544, 0.2056, -0.4216, 0.1685, -0.3613, 0.1805, -0.3613, 0.1805, -0.4216, 0.1685, -0.3966, 0.1259, -0.3379, 0.1339, -0.3379, 0.1339, -0.3966, 0.1259, -0.3811, 0.07938, -0.3233, 0.08336, -0.3233, 0.08336, -0.3811, 0.07938, -0.376, 0.03088, -0.3186, 0.03088, -0.3186, 0.03088, -0.376, 0.03088, -0.3811, -0.01762, -0.3233, -0.02159, -0.3233, -0.02159, -0.3811, -0.01762, -0.3966, -0.06416, -0.3379, -0.07211, -0.3379, -0.07211, -0.3966, -0.06416, -0.4216, -0.1067, -0.3613, -0.1187, -0.3613, -0.1187, -0.4216, -0.1067, -0.4544, -0.1438, -0.3924, -0.1598, -0.3924, -0.1598, -0.4544, -0.1438, -0.4932, -0.1748, -0.4292, -0.1945, -0.4292, -0.1945, -0.4932, -0.1748, -0.5358, -0.2001, -0.4698, -0.2227, -0.4698, -0.2227, -0.5358, -0.2001, -0.5803, -0.2215, -0.512, -0.2456, -0.512, -0.2456, -0.5803, -0.2215, -0.6252, -0.2414, -0.5544, -0.2655, -0.5544, -0.2655, -0.6252, -0.2414, -0.6693, -0.2621, -0.5958, -0.2855, -0.5958, -0.2855, -0.6693, -0.2621, -0.7118, -0.2854, -0.6352, -0.3081, -0.6352, -0.3081, -0.7118, -0.2854, -0.7518, -0.3126, -0.6722, -0.3347, -0.6722, -0.3347, -0.7518, -0.3126, -0.7883, -0.3442, -0.7059, -0.366, -0.7059, -0.366, -0.7883, -0.3442, -0.8208, -0.3801, -0.7358, -0.4021, -0.7358, -0.4021, -0.8208, -0.3801, -0.8488, -0.42, -0.7613, -0.4428, -0.7613, -0.4428, -0.8488, -0.42, -0.872, -0.4636, -0.7817, -0.4877, -0.7817, -0.4877, -0.872, -0.4636, -0.8906, -0.5108, -0.7965, -0.5368, -0.8906, 0.5726, -0.9551, 0.5477, -0.9348, 0.5002, -0.872, 0.5254, -0.872, 0.5254, -0.9348, 0.5002, -0.9096, 0.4543, -0.8488, 0.4818, -0.8488, 0.4818, -0.9096, 0.4543, -0.8789, 0.4112, -0.8208, 0.4419, -0.8208, 0.4419, -0.8789, 0.4112, -0.8428, 0.3721, -0.7883, 0.406, -0.7883, 0.406, -0.8428, 0.3721, -0.8019, 0.3376, -0.7518, 0.3744, -0.7518, 0.3744, -0.8019, 0.3376, -0.7573, 0.3084, -0.7118, 0.3472, -0.7118, 0.3472, -0.7573, 0.3084, -0.7103, 0.284, -0.6693, 0.3238, -0.6693, 0.3238, -0.7103, 0.284, -0.6623, 0.2638, -0.6252, 0.3031, -0.6252, 0.3031, -0.6623, 0.2638, -0.6148, 0.2459, -0.5803, 0.2833, -0.5803, 0.2833, -0.6148, 0.2459, -0.5692, 0.2279, -0.5358, 0.2619, -0.5358, 0.2619, -0.5692, 0.2279, -0.5268, 0.2071, -0.4932, 0.2365, -0.4932, 0.2365, -0.5268, 0.2071, -0.489, 0.1816, -0.4544, 0.2056, -0.4544, 0.2056, -0.489, 0.1816, -0.4572, 0.1504, -0.4216, 0.1685, -0.4216, 0.1685, -0.4572, 0.1504, -0.4331, 0.1139, -0.3966, 0.1259, -0.3966, 0.1259, -0.4331, 0.1139, -0.4178, 0.07328, -0.3811, 0.07938, -0.3811, 0.07938, -0.4178, 0.07328, -0.4122, 0.03088, -0.376, 0.03088, -0.376, 0.03088, -0.4122, 0.03088, -0.4178, -0.01152, -0.3811, -0.01762, -0.3811, -0.01762, -0.4178, -0.01152, -0.4331, -0.0521, -0.3966, -0.06416, -0.3966, -0.06416, -0.4331, -0.0521, -0.4572, -0.08868, -0.4216, -0.1067, -0.4216, -0.1067, -0.4572, -0.08868, -0.489, -0.1199, -0.4544, -0.1438, -0.4544, -0.1438, -0.489, -0.1199, -0.5268, -0.1454, -0.4932, -0.1748, -0.4932, -0.1748, -0.5268, -0.1454, -0.5692, -0.1661, -0.5358, -0.2001, -0.5358, -0.2001, -0.5692, -0.1661, -0.6148, -0.1841, -0.5803, -0.2215, -0.5803, -0.2215, -0.6148, -0.1841, -0.6623, -0.202, -0.6252, -0.2414, -0.6252, -0.2414, -0.6623, -0.202, -0.7103, -0.2223, -0.6693, -0.2621, -0.6693, -0.2621, -0.7103, -0.2223, -0.7573, -0.2466, -0.7118, -0.2854, -0.7118, -0.2854, -0.7573, -0.2466, -0.8019, -0.2759, -0.7518, -0.3126, -0.7518, -0.3126, -0.8019, -0.2759, -0.8428, -0.3103, -0.7883, -0.3442, -0.7883, -0.3442, -0.8428, -0.3103, -0.8789, -0.3495, -0.8208, -0.3801, -0.8208, -0.3801, -0.8789, -0.3495, -0.9096, -0.3925, -0.8488, -0.42, -0.8488, -0.42, -0.9096, -0.3925, -0.9347, -0.4385, -0.872, -0.4636, -0.872, -0.4636, -0.9347, -0.4385, -0.9551, -0.486, -0.8906, -0.5108, -0.2001, 1.2, -0.2001, 0.6488, -0.1461, 0.6488, -0.1461, 1.2, -0.254, 1.2, -0.254, 0.6488, -0.2001, 0.6488, -0.2001, 1.2, -0.3079, 1.2, -0.3079, 0.6488, -0.254, 0.6488, -0.254, 1.2, -0.3618, 1.2, -0.3618, 0.6488, -0.3079, 0.6488, -0.3079, 1.2, -0.4158, 1.2, -0.4158, 0.6488, -0.3618, 0.6488, -0.3618, 1.2, -0.4697, 1.2, -0.4697, 0.6488, -0.4158, 0.6488, -0.4158, 1.2, -0.5236, 1.2, -0.5236, 0.6488, -0.4697, 0.6488, -0.4697, 1.2, -0.5776, 1.2, -0.5776, 0.6488, -0.5236, 0.6488, -0.5236, 1.2, -0.6315, 1.2, -0.6315, 0.6488, -0.5776, 0.6488, -0.5776, 1.2, -0.6854, 1.2, -0.6854, 0.6488, -0.6315, 0.6488, -0.6315, 1.2, -0.7393, 1.2, -0.7393, 0.6488, -0.6854, 0.6488, -0.6854, 1.2, -0.7933, 1.2, -0.7933, 0.6488, -0.7393, 0.6488, -0.7393, 1.2, -0.8472, 1.2, -0.8472, 0.6488, -0.7933, 0.6488, -0.7933, 1.2, -0.9011, 1.2, -0.9011, 0.6488, -0.8472, 0.6488, -0.8472, 1.2, -0.955, 1.2, -0.9551, 0.6488, -0.9011, 0.6488, -0.9011, 1.2, 0.7167, 1.2, 0.7167, 0.6488, 0.7707, 0.6488, 0.7707, 1.2, 0.6628, 1.2, 0.6628, 0.6488, 0.7167, 0.6488, 0.7167, 1.2, 0.6089, 1.2, 0.6089, 0.6488, 0.6628, 0.6488, 0.6628, 1.2, 0.5549, 1.2, 0.5549, 0.6488, 0.6089, 0.6488, 0.6089, 1.2, 0.501, 1.2, 0.501, 0.6488, 0.5549, 0.6488, 0.5549, 1.2, 0.4471, 1.2, 0.4471, 0.6488, 0.501, 0.6488, 0.501, 1.2, 0.3932, 1.2, 0.3932, 0.6488, 0.4471, 0.6488, 0.4471, 1.2, 0.3392, 1.2, 0.3392, 0.6488, 0.3932, 0.6488, 0.3932, 1.2, 0.2853, 1.2, 0.2853, 0.6488, 0.3392, 0.6488, 0.3392, 1.2, 0.2314, 1.2, 0.2314, 0.6488, 0.2853, 0.6488, 0.2853, 1.2, 0.1774, 1.2, 0.1774, 0.6488, 0.2314, 0.6488, 0.2314, 1.2, 0.1235, 1.2, 0.1235, 0.6488, 0.1774, 0.6488, 0.1774, 1.2, 0.06959, 1.2, 0.06958, 0.6488, 0.1235, 0.6488, 0.1235, 1.2, 0.01566, 1.2, 0.01566, 0.6488, 0.06958, 0.6488, 0.06959, 1.2, -0.03827, 1.2, -0.03827, 0.6488, 0.01566, 0.6488, 0.01566, 1.2, -0.0922, 1.2, -0.0922, 0.6488, -0.03827, 0.6488, -0.03827, 1.2, 1.018, 0.6488, 1.072, 0.6488, 1.125, 0.6593, 1.175, 0.6799, 1.22, 0.7099, 1.258, 0.748, 1.288, 0.7928, 1.308, 0.8427, 1.319, 0.8956, 1.319, 0.9495, 1.308, 1.002, 1.288, 1.052, 1.258, 1.097, 1.22, 1.135, 1.175, 1.165, 1.125, 1.186, 1.072, 1.196, 1.018, 1.196, 0.9653, 1.186, 0.9154, 1.165, 0.8706, 1.135, 0.8325, 1.097, 0.8025, 1.052, 0.7819, 1.002, 0.7713, 0.9495, 0.7713, 0.8956, 0.7819, 0.8427, 0.8025, 0.7928, 0.8325, 0.748, 0.8706, 0.7099, 0.9154, 0.6799, 0.9653, 0.6593, -0.1461, 1.2, -0.1461, 0.6488, -0.0922, 0.6488, -0.0922, 1.2])
me_cylinder_003.use_remesh_preserve_volume = False
me_cylinder_003.use_remesh_preserve_attributes = False
me_cylinder_003.use_mirror_vertex_groups = False
me_cylinder_003.update()

# ---- objects
ob_cylinder_001 = bpy.data.objects.new('Cylinder.001', me_cylinder_003)

# ---- transforms, parenting, visibility, modifiers, constraints
ob_cylinder_001.location = (0.0, 0.0, 0.0)
ob_cylinder_001.scale = (0.5, 0.5, 2.0)
ob_cylinder_001.lineart.crease_threshold = 0.0

# ---- collection membership
col_collection_1.objects.link(ob_cylinder_001)

# ---- scene / render settings (as saved in the file)
scene.frame_start = 1; scene.frame_end = 250; scene.frame_set(1)
scene.render.engine = 'BLENDER_EEVEE_NEXT'
scene.render.resolution_percentage = 50
scene.render.dither_intensity = 0.0
scene.cycles.use_denoising = False
scene.cycles.samples = 128
scene.cycles.sampling_pattern = 'TABULATED_SOBOL'
scene.cycles.light_sampling_threshold = 0.0
scene.cycles.use_adaptive_sampling = False
scene.cycles.use_light_tree = False
scene.cycles.blur_glossy = 0.0
scene.cycles.sample_clamp_indirect = 0.0
scene.view_settings.view_transform = 'Standard'
bpy.context.view_layer.update()

# ---- added for rendering (the .blend has no active camera and no usable light): camera, sun
cam_auto = bpy.data.cameras.new('AutoCamera')
cam_auto.lens = 50.0
cam_auto.sensor_width = 36.0
cam_auto.clip_end = 1000.0
ob_auto_camera = bpy.data.objects.new('AutoCamera', cam_auto)
scene.collection.objects.link(ob_auto_camera)
ob_auto_camera.location = (7.65089, -7.18107, 7.37571)
ob_auto_camera.rotation_euler = (1.09748, -7.21219e-08, 0.694738)
scene.camera = ob_auto_camera
light_auto_sun = bpy.data.lights.new('AutoSun', 'SUN')
light_auto_sun.energy = 3.0
light_auto_sun.angle = 0.0523599
ob_auto_sun = bpy.data.objects.new('AutoSun', light_auto_sun)
scene.collection.objects.link(ob_auto_sun)
ob_auto_sun.rotation_euler = (0.872665, 0.174533, 0.523599)
bpy.context.view_layer.update()
